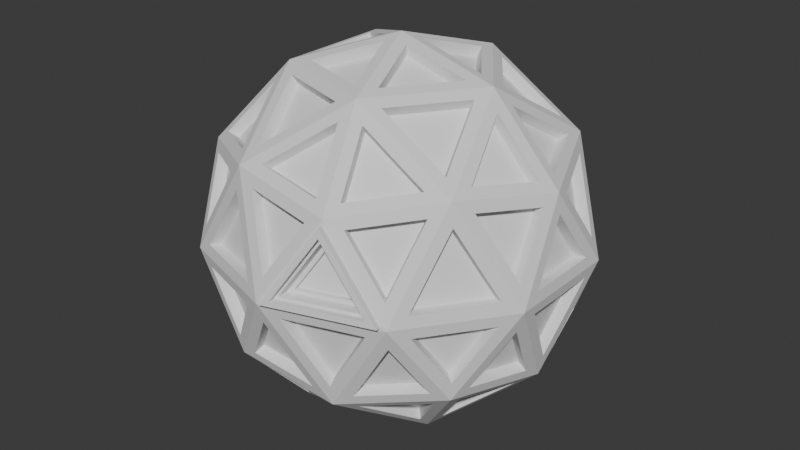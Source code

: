 # Source: elysiumfragment.blend  (saved by Blender 4.5.90; exported with 4.5.12 LTS)
import bpy
from mathutils import Matrix  # noqa: F401  (used for matrix-valued properties, if any)

bpy.ops.wm.read_factory_settings(use_empty=True)
scene = bpy.context.scene
scene.name = 'Scene'

# ---- world
world_world = bpy.data.worlds.new('World'); scene.world = world_world
world_world.use_nodes = True; world_world.node_tree.nodes.clear()
_N = world_world.node_tree.nodes; _L = world_world.node_tree.links
n0 = _N.new('ShaderNodeOutputWorld'); n0.name = 'World Output'; n0.location = (200, 100)
n1 = _N.new('ShaderNodeBackground'); n1.name = 'Background'; n1.location = (-200, 100)
n1.inputs[0].default_value = (0.05088, 0.05088, 0.05088, 1.0)
_L.new(n1.outputs[0], n0.inputs[0])
n0.is_active_output = True
world_world.color = (0.05088, 0.05088, 0.05088)
world_world.sun_shadow_jitter_overblur = 0.0

# ---- meshes
me_icosphere = bpy.data.meshes.new('Icosphere')
me_icosphere.from_pydata([(0.0, 0.0, -1.0), (0.7236, -0.5257, -0.4472), (-0.2764, -0.8506, -0.4472), (-0.8944, 0.0, -0.4472), (-0.2764, 0.8506, -0.4472), (0.7236, 0.5257, -0.4472), (0.2774, -0.8538, 0.421), (-0.7236, -0.5257, 0.4472), (-0.7236, 0.5257, 0.4472), (0.2764, 0.8506, 0.4472), (0.8944, 0.0, 0.4472), (0.0, 0.0, 1.0), (-0.1625, -0.5, -0.8507), (0.4253, -0.309, -0.8507), (0.2629, -0.809, -0.5257), (0.8506, 0.0, -0.5257), (0.4253, 0.309, -0.8507), (-0.5257, 0.0, -0.8507), (-0.6882, -0.5, -0.5257), (-0.1625, 0.5, -0.8507), (-0.6882, 0.5, -0.5257), (0.2629, 0.809, -0.5257), (0.9511, -0.309, 0.0), (0.9511, 0.309, 0.0), (0.02643, -0.9894, 0.01484), (0.5602, -0.816, 0.01484), (-0.9511, -0.309, 0.0), (-0.5878, -0.809, 0.0), (-0.5878, 0.809, 0.0), (-0.9511, 0.309, 0.0), (0.5878, 0.809, 0.0), (0.0, 1.0, 0.0), (0.6882, -0.5, 0.5257), (-0.2629, -0.809, 0.5257), (-0.8506, 0.0, 0.5257), (-0.2629, 0.809, 0.5257), (0.6882, 0.5, 0.5257), (0.1625, -0.5, 0.8507), (0.5257, 0.0, 0.8507), (-0.4253, -0.309, 0.8507), (-0.4253, 0.309, 0.8507), (0.1625, 0.5, 0.8507), (0.0299, -0.09203, -0.966), (0.3037, -0.291, -0.8699), (-0.07469, -0.4139, -0.8699), (0.7041, -0.4413, -0.502), (0.5121, -0.3017, -0.7618), (0.7859, -0.1028, -0.5526), (-0.07829, -0.05688, -0.966), (-0.1829, -0.3788, -0.8699), (-0.4168, -0.05688, -0.8699), (-0.07829, 0.05688, -0.966), (-0.4168, 0.05688, -0.8699), (-0.1829, 0.3788, -0.8699), (0.0299, 0.09203, -0.966), (-0.07469, 0.4139, -0.8699), (0.3037, 0.291, -0.8699), (0.7639, -0.4413, -0.4053), (0.8457, -0.1028, -0.4558), (0.9104, -0.3017, -0.1173), (-0.1836, -0.8629, -0.4053), (0.1636, -0.8361, -0.4558), (-0.005652, -0.9591, -0.1173), (-0.8774, -0.09203, -0.4053), (-0.7446, -0.4139, -0.4558), (-0.9139, -0.291, -0.1173), (-0.3587, 0.806, -0.4053), (-0.6238, 0.5803, -0.4558), (-0.5591, 0.7792, -0.1173), (0.6557, 0.5902, -0.4053), (0.3591, 0.7726, -0.4558), (0.5683, 0.7726, -0.1173), (0.734, -0.5333, -0.3455), (0.8805, -0.3938, -0.05753), (0.6466, -0.7157, -0.05753), (-0.2804, -0.8629, -0.3455), (-0.1024, -0.9591, -0.05753), (-0.4809, -0.8361, -0.05753), (-0.9073, 0.0, -0.3455), (-0.9438, -0.199, -0.05753), (-0.9438, 0.199, -0.05753), (-0.2804, 0.8629, -0.3455), (-0.4809, 0.8361, -0.05753), (-0.1024, 0.9591, -0.05753), (0.734, 0.5333, -0.3455), (0.6466, 0.7157, -0.05753), (0.8805, 0.3938, -0.05753), (0.3103, -0.7709, 0.502), (0.5754, -0.5451, 0.5526), (0.2369, -0.5451, 0.7618), (-0.6373, -0.5333, 0.502), (-0.3406, -0.7157, 0.5526), (-0.4452, -0.3938, 0.7618), (-0.7041, 0.4413, 0.502), (-0.7859, 0.1028, 0.5526), (-0.5121, 0.3017, 0.7618), (0.2021, 0.806, 0.502), (-0.1451, 0.7792, 0.5526), (0.1287, 0.5803, 0.7618), (0.829, 0.05688, 0.502), (0.6962, 0.3788, 0.5526), (0.5916, 0.05688, 0.7618), (0.4168, 0.05688, 0.8699), (0.1829, 0.3788, 0.8699), (0.07829, 0.05688, 0.966), (0.504, 0.1083, 0.8154), (0.6136, 0.4458, 0.5961), (0.2588, 0.4458, 0.8155), (0.5754, 0.5451, 0.5526), (0.3103, 0.7709, 0.502), (0.2369, 0.5451, 0.7618), (0.07469, 0.4139, 0.8699), (-0.3037, 0.291, 0.8699), (-0.0299, 0.09203, 0.966), (0.05269, 0.5128, 0.8155), (-0.2344, 0.7214, 0.5961), (-0.344, 0.3839, 0.8155), (-0.3406, 0.7157, 0.5526), (-0.6373, 0.5333, 0.502), (-0.4452, 0.3938, 0.7618), (-0.3706, 0.199, 0.8699), (-0.3706, -0.199, 0.8699), (-0.09677, 0.0, 0.966), (-0.4714, 0.2086, 0.8155), (-0.7585, 0.0, 0.5961), (-0.4714, -0.2086, 0.8155), (-0.7859, -0.1028, 0.5526), (-0.7041, -0.4413, 0.502), (-0.5121, -0.3017, 0.7618), (-0.3037, -0.291, 0.8699), (0.07469, -0.4139, 0.8699), (-0.0299, -0.09203, 0.966), (-0.344, -0.3839, 0.8155), (-0.2344, -0.7214, 0.5961), (0.05269, -0.5128, 0.8155), (-0.1451, -0.7792, 0.5526), (0.2021, -0.806, 0.502), (0.1287, -0.5803, 0.7618), (0.1829, -0.3788, 0.8699), (0.4168, -0.05688, 0.8699), (0.07829, -0.05688, 0.966), (0.2588, -0.4458, 0.8155), (0.6136, -0.4458, 0.5961), (0.504, -0.1083, 0.8154), (0.6962, -0.3788, 0.5526), (0.829, -0.05688, 0.502), (0.5916, -0.05688, 0.7618), (0.9139, 0.291, 0.1173), (0.7446, 0.4139, 0.4558), (0.8774, 0.09203, 0.4053), (0.8832, 0.3839, 0.05696), (0.638, 0.7214, 0.05696), (0.7058, 0.5128, 0.4118), (0.5591, 0.7792, 0.1173), (0.3587, 0.806, 0.4053), (0.6238, 0.5803, 0.4558), (0.005652, 0.9591, 0.1173), (-0.1636, 0.8361, 0.4558), (0.1836, 0.8629, 0.4053), (-0.09217, 0.9586, 0.05696), (-0.4889, 0.8297, 0.05696), (-0.2696, 0.8297, 0.4118), (-0.5683, 0.7726, 0.1173), (-0.6557, 0.5902, 0.4053), (-0.3591, 0.7726, 0.4558), (-0.9104, 0.3017, 0.1173), (-0.8457, 0.1028, 0.4558), (-0.7639, 0.4413, 0.4053), (-0.9402, 0.2086, 0.05696), (-0.9402, -0.2086, 0.05696), (-0.8724, 0.0, 0.4118), (-0.9104, -0.3017, 0.1173), (-0.7639, -0.4413, 0.4053), (-0.8457, -0.1028, 0.4558), (-0.5683, -0.7726, 0.1173), (-0.3591, -0.7726, 0.4558), (-0.6557, -0.5902, 0.4053), (-0.4889, -0.8297, 0.05696), (-0.09217, -0.9586, 0.05696), (-0.2696, -0.8297, 0.4118), (0.005652, -0.9591, 0.1173), (0.1836, -0.8629, 0.4053), (-0.1636, -0.8361, 0.4558), (0.5591, -0.7792, 0.1173), (0.6238, -0.5803, 0.4558), (0.3587, -0.806, 0.4053), (0.638, -0.7214, 0.05696), (0.8832, -0.3839, 0.05696), (0.7058, -0.5128, 0.4118), (0.9139, -0.291, 0.1173), (0.8774, -0.09203, 0.4053), (0.7446, -0.4139, 0.4558), (0.4809, 0.8361, 0.05753), (0.1024, 0.9591, 0.05753), (0.2804, 0.8629, 0.3455), (0.4889, 0.8297, -0.05696), (0.2696, 0.8297, -0.4118), (0.09217, 0.9586, -0.05696), (0.1636, 0.8361, -0.4558), (-0.1836, 0.8629, -0.4053), (-0.005652, 0.9591, -0.1173), (-0.6466, 0.7157, 0.05753), (-0.8805, 0.3938, 0.05753), (-0.734, 0.5333, 0.3455), (-0.638, 0.7214, -0.05696), (-0.7058, 0.5128, -0.4118), (-0.8832, 0.3839, -0.05696), (-0.7446, 0.4139, -0.4558), (-0.8774, 0.09203, -0.4053), (-0.9139, 0.291, -0.1173), (-0.8805, -0.3938, 0.05753), (-0.6466, -0.7157, 0.05753), (-0.734, -0.5333, 0.3455), (-0.8832, -0.3839, -0.05696), (-0.7058, -0.5128, -0.4118), (-0.638, -0.7214, -0.05696), (-0.6238, -0.5803, -0.4558), (-0.3587, -0.806, -0.4053), (-0.5591, -0.7792, -0.1173), (0.076, -0.9696, 0.04269), (0.5084, -0.8291, 0.04269), (0.2793, -0.8597, 0.3717), (0.09217, -0.9586, -0.05696), (0.2696, -0.8297, -0.4118), (0.4889, -0.8297, -0.05696), (0.3591, -0.7726, -0.4558), (0.6557, -0.5902, -0.4053), (0.5683, -0.7726, -0.1173), (0.9438, -0.199, 0.05753), (0.9438, 0.199, 0.05753), (0.9073, 0.0, 0.3455), (0.9402, -0.2086, -0.05696), (0.8724, 0.0, -0.4118), (0.9402, 0.2086, -0.05696), (0.8457, 0.1028, -0.4558), (0.7639, 0.4413, -0.4053), (0.9104, 0.3017, -0.1173), (0.4452, 0.3938, -0.7618), (0.3406, 0.7157, -0.5526), (0.6373, 0.5333, -0.502), (0.344, 0.3839, -0.8155), (-0.05269, 0.5128, -0.8155), (0.2344, 0.7214, -0.5961), (-0.1287, 0.5803, -0.7618), (-0.2021, 0.806, -0.502), (0.1451, 0.7792, -0.5526), (-0.2369, 0.5451, -0.7618), (-0.5754, 0.5451, -0.5526), (-0.3103, 0.7709, -0.502), (-0.2588, 0.4458, -0.8155), (-0.504, 0.1083, -0.8154), (-0.6136, 0.4458, -0.5961), (-0.5916, 0.05688, -0.7618), (-0.829, 0.05688, -0.502), (-0.6962, 0.3788, -0.5526), (-0.5916, -0.05688, -0.7618), (-0.6962, -0.3788, -0.5526), (-0.829, -0.05688, -0.502), (-0.504, -0.1083, -0.8154), (-0.2588, -0.4458, -0.8155), (-0.6136, -0.4458, -0.5961), (-0.2369, -0.5451, -0.7618), (-0.3103, -0.7709, -0.502), (-0.5754, -0.5451, -0.5526), (0.7859, 0.1028, -0.5526), (0.5121, 0.3017, -0.7618), (0.7041, 0.4413, -0.502), (0.7585, 0.0, -0.5961), (0.4714, -0.2086, -0.8155), (0.4714, 0.2086, -0.8155), (0.3706, -0.199, -0.8699), (0.09677, 0.0, -0.966), (0.3706, 0.199, -0.8699), (-0.1287, -0.5803, -0.7618), (0.1451, -0.7792, -0.5526), (-0.2021, -0.806, -0.502), (-0.05269, -0.5128, -0.8155), (0.344, -0.3839, -0.8155), (0.2344, -0.7214, -0.5961), (0.4452, -0.3938, -0.7618), (0.6373, -0.5333, -0.502), (0.3406, -0.7157, -0.5526), (0.02813, -0.08656, -0.9086), (0.2857, -0.2737, -0.8182), (-0.07025, -0.3893, -0.8182), (0.6623, -0.415, -0.4722), (0.4816, -0.2838, -0.7165), (0.7392, -0.09667, -0.5197), (-0.07363, -0.0535, -0.9086), (-0.172, -0.3563, -0.8182), (-0.392, -0.0535, -0.8182), (-0.07363, 0.0535, -0.9086), (-0.392, 0.0535, -0.8182), (-0.172, 0.3563, -0.8182), (0.02813, 0.08656, -0.9086), (-0.07025, 0.3893, -0.8182), (0.2857, 0.2737, -0.8182), (0.7185, -0.415, -0.3812), (0.7955, -0.09667, -0.4287), (0.8563, -0.2838, -0.1104), (-0.1727, -0.8116, -0.3812), (0.1539, -0.7864, -0.4287), (-0.005316, -0.902, -0.1104), (-0.8252, -0.08656, -0.3812), (-0.7004, -0.3893, -0.4287), (-0.8595, -0.2737, -0.1104), (-0.3373, 0.7581, -0.3812), (-0.5867, 0.5458, -0.4287), (-0.5259, 0.7329, -0.1104), (0.6168, 0.5551, -0.3812), (0.3378, 0.7266, -0.4287), (0.5345, 0.7266, -0.1104), (0.6904, -0.5016, -0.3249), (0.8281, -0.3704, -0.05411), (0.6081, -0.6731, -0.05411), (-0.2637, -0.8116, -0.3249), (-0.09633, -0.902, -0.05411), (-0.4523, -0.7864, -0.05411), (-0.8534, -2.362e-10, -0.3249), (-0.8877, -0.1871, -0.05411), (-0.8877, 0.1871, -0.05411), (-0.2637, 0.8116, -0.3249), (-0.4523, 0.7864, -0.05411), (-0.09633, 0.902, -0.05411), (0.6904, 0.5016, -0.3249), (0.6081, 0.6731, -0.05411), (0.8281, 0.3704, -0.05411), (0.2918, -0.725, 0.4722), (0.5412, -0.5127, 0.5197), (0.2228, -0.5127, 0.7165), (-0.5994, -0.5016, 0.4722), (-0.3204, -0.6731, 0.5197), (-0.4187, -0.3704, 0.7165), (-0.6623, 0.415, 0.4722), (-0.7392, 0.09667, 0.5197), (-0.4816, 0.2838, 0.7165), (0.1901, 0.7581, 0.4722), (-0.1365, 0.7329, 0.5197), (0.1211, 0.5458, 0.7165), (0.7797, 0.0535, 0.4722), (0.6548, 0.3563, 0.5197), (0.5565, 0.0535, 0.7165), (0.392, 0.0535, 0.8182), (0.172, 0.3563, 0.8182), (0.07363, 0.0535, 0.9086), (0.474, 0.1019, 0.767), (0.5771, 0.4193, 0.5607), (0.2434, 0.4193, 0.767), (0.5412, 0.5127, 0.5197), (0.2918, 0.725, 0.4722), (0.2228, 0.5127, 0.7165), (0.07025, 0.3893, 0.8182), (-0.2857, 0.2737, 0.8182), (-0.02813, 0.08656, 0.9086), (0.04956, 0.4823, 0.767), (-0.2205, 0.6785, 0.5607), (-0.3236, 0.3611, 0.767), (-0.3204, 0.6731, 0.5197), (-0.5994, 0.5016, 0.4722), (-0.4187, 0.3704, 0.7165), (-0.3486, 0.1871, 0.8182), (-0.3486, -0.1871, 0.8182), (-0.09102, -2.362e-10, 0.9086), (-0.4434, 0.1962, 0.767), (-0.7134, -2.362e-10, 0.5607), (-0.4434, -0.1962, 0.767), (-0.7392, -0.09667, 0.5197), (-0.6623, -0.415, 0.4722), (-0.4816, -0.2838, 0.7165), (-0.2857, -0.2737, 0.8182), (0.07025, -0.3893, 0.8182), (-0.02813, -0.08656, 0.9086), (-0.3236, -0.3611, 0.767), (-0.2205, -0.6785, 0.5607), (0.04956, -0.4823, 0.767), (-0.1365, -0.7329, 0.5197), (0.1901, -0.7581, 0.4722), (0.1211, -0.5458, 0.7165), (0.172, -0.3563, 0.8182), (0.392, -0.0535, 0.8182), (0.07363, -0.0535, 0.9086), (0.2434, -0.4193, 0.767), (0.5771, -0.4193, 0.5607), (0.474, -0.1019, 0.767), (0.6548, -0.3563, 0.5197), (0.7797, -0.0535, 0.4722), (0.5565, -0.0535, 0.7165), (0.8595, 0.2737, 0.1104), (0.7004, 0.3893, 0.4287), (0.8252, 0.08656, 0.3812), (0.8307, 0.3611, 0.05357), (0.6001, 0.6785, 0.05357), (0.6638, 0.4823, 0.3873), (0.5259, 0.7329, 0.1104), (0.3373, 0.7581, 0.3812), (0.5867, 0.5458, 0.4287), (0.005316, 0.902, 0.1104), (-0.1539, 0.7864, 0.4287), (0.1727, 0.8116, 0.3812), (-0.08669, 0.9016, 0.05357), (-0.4598, 0.7804, 0.05357), (-0.2536, 0.7804, 0.3873), (-0.5345, 0.7266, 0.1104), (-0.6168, 0.5551, 0.3812), (-0.3378, 0.7266, 0.4287), (-0.8563, 0.2838, 0.1104), (-0.7955, 0.09667, 0.4287), (-0.7185, 0.415, 0.3812), (-0.8843, 0.1962, 0.05357), (-0.8843, -0.1962, 0.05357), (-0.8205, -2.362e-10, 0.3873), (-0.8563, -0.2838, 0.1104), (-0.7185, -0.415, 0.3812), (-0.7955, -0.09667, 0.4287), (-0.5345, -0.7266, 0.1104), (-0.3378, -0.7266, 0.4287), (-0.6168, -0.5551, 0.3812), (-0.4598, -0.7804, 0.05357), (-0.08669, -0.9016, 0.05357), (-0.2536, -0.7804, 0.3873), (0.005316, -0.902, 0.1104), (0.1727, -0.8116, 0.3812), (-0.1539, -0.7864, 0.4287), (0.5259, -0.7329, 0.1104), (0.5867, -0.5458, 0.4287), (0.3373, -0.7581, 0.3812), (0.6001, -0.6785, 0.05357), (0.8307, -0.3611, 0.05357), (0.6638, -0.4823, 0.3873), (0.8595, -0.2737, 0.1104), (0.8252, -0.08656, 0.3812), (0.7004, -0.3893, 0.4287), (0.4523, 0.7864, 0.05411), (0.09633, 0.902, 0.05411), (0.2637, 0.8116, 0.3249), (0.4598, 0.7804, -0.05357), (0.2536, 0.7804, -0.3873), (0.08669, 0.9016, -0.05357), (0.1539, 0.7864, -0.4287), (-0.1727, 0.8116, -0.3812), (-0.005316, 0.902, -0.1104), (-0.6081, 0.6731, 0.05411), (-0.8281, 0.3704, 0.05411), (-0.6904, 0.5016, 0.3249), (-0.6001, 0.6785, -0.05358), (-0.6638, 0.4823, -0.3873), (-0.8307, 0.3611, -0.05357), (-0.7004, 0.3893, -0.4287), (-0.8252, 0.08656, -0.3812), (-0.8595, 0.2737, -0.1104), (-0.8281, -0.3704, 0.05411), (-0.6081, -0.6731, 0.05411), (-0.6904, -0.5016, 0.3249), (-0.8307, -0.3611, -0.05358), (-0.6638, -0.4823, -0.3873), (-0.6001, -0.6785, -0.05357), (-0.5867, -0.5458, -0.4287), (-0.3373, -0.7581, -0.3812), (-0.5259, -0.7329, -0.1104), (0.1323, -0.8877, 0.07434), (0.4147, -0.7959, 0.07434), (0.2651, -0.8159, 0.2892), (0.08669, -0.9016, -0.05357), (0.2536, -0.7804, -0.3873), (0.4598, -0.7804, -0.05357), (0.3378, -0.7266, -0.4287), (0.6168, -0.5551, -0.3812), (0.5345, -0.7266, -0.1104), (0.8877, -0.1871, 0.05411), (0.8877, 0.1871, 0.05411), (0.8534, -2.362e-10, 0.3249), (0.8843, -0.1962, -0.05357), (0.8205, -2.362e-10, -0.3873), (0.8843, 0.1962, -0.05357), (0.7955, 0.09667, -0.4287), (0.7185, 0.415, -0.3812), (0.8563, 0.2838, -0.1104), (0.4187, 0.3704, -0.7165), (0.3204, 0.6731, -0.5197), (0.5994, 0.5016, -0.4722), (0.3236, 0.3611, -0.767), (-0.04956, 0.4823, -0.767), (0.2205, 0.6785, -0.5607), (-0.1211, 0.5458, -0.7165), (-0.1901, 0.7581, -0.4722), (0.1365, 0.7329, -0.5197), (-0.2228, 0.5127, -0.7165), (-0.5412, 0.5127, -0.5197), (-0.2918, 0.725, -0.4722), (-0.2434, 0.4193, -0.767), (-0.474, 0.1019, -0.767), (-0.5771, 0.4193, -0.5607), (-0.5565, 0.0535, -0.7165), (-0.7797, 0.0535, -0.4722), (-0.6548, 0.3563, -0.5197), (-0.5565, -0.0535, -0.7165), (-0.6548, -0.3563, -0.5197), (-0.7797, -0.0535, -0.4722), (-0.474, -0.1019, -0.767), (-0.2434, -0.4193, -0.767), (-0.5771, -0.4193, -0.5607), (-0.2228, -0.5127, -0.7165), (-0.2918, -0.725, -0.4722), (-0.5412, -0.5127, -0.5197), (0.7392, 0.09667, -0.5197), (0.4816, 0.2838, -0.7165), (0.6623, 0.415, -0.4722), (0.7134, -2.362e-10, -0.5607), (0.4434, -0.1962, -0.767), (0.4434, 0.1962, -0.767), (0.3486, -0.1871, -0.8182), (0.09102, -2.362e-10, -0.9086), (0.3486, 0.1871, -0.8182), (-0.1211, -0.5458, -0.7165), (0.1365, -0.7329, -0.5197), (-0.1901, -0.7581, -0.4722), (-0.04956, -0.4823, -0.767), (0.3236, -0.3611, -0.767), (0.2205, -0.6785, -0.5607), (0.4187, -0.3704, -0.7165), (0.5994, -0.5016, -0.4722), (0.3204, -0.6731, -0.5197), (0.5878, -0.809, 0.0), (0.2764, -0.8506, 0.4472), (0.0, -1.0, 0.0), (0.1024, -0.9591, 0.05753), (0.4809, -0.8361, 0.05753), (0.2804, -0.8629, 0.3455), (0.08705, -1.004, 0.04722), (0.03748, -1.023, 0.01937), (0.5712, -0.85, 0.01937), (0.5195, -0.8631, 0.04722), (0.2885, -0.8878, 0.4255), (0.2904, -0.8938, 0.3763), (0.09633, -0.902, 0.05411), (0.4523, -0.7864, 0.05411), (0.2637, -0.8116, 0.3249), (0.1242, -0.8627, 0.07101), (0.4066, -0.771, 0.07101), (0.257, -0.791, 0.2858)], [], [(48, 49, 289, 288), (100, 101, 341, 340), (204, 205, 445, 444), (256, 257, 497, 496), (101, 99, 339, 341), (257, 255, 495, 497), (99, 100, 340, 339), (151, 152, 392, 391), (255, 256, 496, 495), (152, 150, 390, 392), (46, 47, 287, 286), (150, 151, 391, 390), (202, 203, 443, 442), (47, 45, 285, 287), (203, 201, 441, 443), (45, 46, 286, 285), (97, 98, 338, 337), (201, 202, 442, 441), (253, 254, 494, 493), (98, 96, 336, 338), (254, 252, 492, 494), (96, 97, 337, 336), (148, 149, 389, 388), (252, 253, 493, 492), (149, 147, 387, 389), (43, 44, 284, 283), (147, 148, 388, 387), (199, 200, 440, 439), (44, 42, 282, 284), (200, 198, 438, 440), (42, 43, 283, 282), (94, 95, 335, 334), (198, 199, 439, 438), (250, 251, 491, 490), (95, 93, 333, 335), (251, 249, 489, 491), (93, 94, 334, 333), (145, 146, 386, 385), (249, 250, 490, 489), (146, 144, 384, 386), (144, 145, 385, 384), (196, 197, 437, 436), (197, 195, 435, 437), (91, 92, 332, 331), (195, 196, 436, 435), (247, 248, 488, 487), (92, 90, 330, 332), (248, 246, 486, 488), (90, 91, 331, 330), (142, 143, 383, 382), (246, 247, 487, 486), (143, 141, 381, 383), (141, 142, 382, 381), (193, 194, 434, 433), (194, 192, 432, 434), (88, 89, 329, 328), (192, 193, 433, 432), (244, 245, 485, 484), (89, 87, 327, 329), (245, 243, 483, 485), (87, 88, 328, 327), (139, 140, 380, 379), (243, 244, 484, 483), (140, 138, 378, 380), (138, 139, 379, 378), (190, 191, 431, 430), (191, 189, 429, 431), (85, 86, 326, 325), (189, 190, 430, 429), (241, 242, 482, 481), (86, 84, 324, 326), (242, 240, 480, 482), (84, 85, 325, 324), (136, 137, 377, 376), (240, 241, 481, 480), (137, 135, 375, 377), (135, 136, 376, 375), (187, 188, 428, 427), (188, 186, 426, 428), (82, 83, 323, 322), (0, 13, 43, 42), (13, 12, 44, 43), (12, 0, 42, 44), (1, 13, 46, 45), (13, 15, 47, 46), (15, 1, 45, 47), (0, 12, 49, 48), (12, 17, 50, 49), (17, 0, 48, 50), (0, 17, 52, 51), (17, 19, 53, 52), (19, 0, 51, 53), (0, 19, 55, 54), (19, 16, 56, 55), (16, 0, 54, 56), (1, 15, 58, 57), (15, 22, 59, 58), (22, 1, 57, 59), (2, 14, 61, 60), (14, 524, 62, 61), (524, 2, 60, 62), (3, 18, 64, 63), (18, 26, 65, 64), (26, 3, 63, 65), (4, 20, 67, 66), (20, 28, 68, 67), (28, 4, 66, 68), (5, 21, 70, 69), (21, 30, 71, 70), (30, 5, 69, 71), (1, 22, 73, 72), (22, 522, 74, 73), (522, 1, 72, 74), (2, 524, 76, 75), (524, 27, 77, 76), (27, 2, 75, 77), (3, 26, 79, 78), (26, 29, 80, 79), (29, 3, 78, 80), (4, 28, 82, 81), (28, 31, 83, 82), (31, 4, 81, 83), (5, 30, 85, 84), (30, 23, 86, 85), (23, 5, 84, 86), (523, 32, 88, 87), (32, 37, 89, 88), (37, 523, 87, 89), (7, 33, 91, 90), (33, 39, 92, 91), (39, 7, 90, 92), (8, 34, 94, 93), (34, 40, 95, 94), (40, 8, 93, 95), (9, 35, 97, 96), (35, 41, 98, 97), (41, 9, 96, 98), (10, 36, 100, 99), (36, 38, 101, 100), (38, 10, 99, 101), (38, 41, 103, 102), (41, 11, 104, 103), (11, 38, 102, 104), (38, 36, 106, 105), (36, 41, 107, 106), (41, 38, 105, 107), (36, 9, 109, 108), (9, 41, 110, 109), (41, 36, 108, 110), (41, 40, 112, 111), (40, 11, 113, 112), (11, 41, 111, 113), (41, 35, 115, 114), (35, 40, 116, 115), (40, 41, 114, 116), (35, 8, 118, 117), (8, 40, 119, 118), (40, 35, 117, 119), (40, 39, 121, 120), (39, 11, 122, 121), (11, 40, 120, 122), (40, 34, 124, 123), (34, 39, 125, 124), (39, 40, 123, 125), (34, 7, 127, 126), (7, 39, 128, 127), (39, 34, 126, 128), (39, 37, 130, 129), (37, 11, 131, 130), (11, 39, 129, 131), (39, 33, 133, 132), (33, 37, 134, 133), (37, 39, 132, 134), (33, 523, 136, 135), (523, 37, 137, 136), (37, 33, 135, 137), (37, 38, 139, 138), (38, 11, 140, 139), (11, 37, 138, 140), (37, 32, 142, 141), (32, 38, 143, 142), (38, 37, 141, 143), (32, 10, 145, 144), (10, 38, 146, 145), (38, 32, 144, 146), (23, 36, 148, 147), (36, 10, 149, 148), (10, 23, 147, 149), (23, 30, 151, 150), (30, 36, 152, 151), (36, 23, 150, 152), (30, 9, 154, 153), (9, 36, 155, 154), (36, 30, 153, 155), (31, 35, 157, 156), (35, 9, 158, 157), (9, 31, 156, 158), (31, 28, 160, 159), (28, 35, 161, 160), (35, 31, 159, 161), (28, 8, 163, 162), (8, 35, 164, 163), (35, 28, 162, 164), (29, 34, 166, 165), (34, 8, 167, 166), (8, 29, 165, 167), (29, 26, 169, 168), (26, 34, 170, 169), (34, 29, 168, 170), (26, 7, 172, 171), (7, 34, 173, 172), (34, 26, 171, 173), (27, 33, 175, 174), (33, 7, 176, 175), (7, 27, 174, 176), (27, 524, 178, 177), (524, 33, 179, 178), (33, 27, 177, 179), (524, 523, 181, 180), (523, 33, 182, 181), (33, 524, 180, 182), (522, 32, 184, 183), (32, 523, 185, 184), (523, 522, 183, 185), (522, 22, 187, 186), (22, 32, 188, 187), (32, 522, 186, 188), (22, 10, 190, 189), (10, 32, 191, 190), (32, 22, 189, 191), (30, 31, 193, 192), (31, 9, 194, 193), (9, 30, 192, 194), (30, 21, 196, 195), (21, 31, 197, 196), (31, 30, 195, 197), (21, 4, 199, 198), (4, 31, 200, 199), (31, 21, 198, 200), (28, 29, 202, 201), (29, 8, 203, 202), (8, 28, 201, 203), (28, 20, 205, 204), (20, 29, 206, 205), (29, 28, 204, 206), (20, 3, 208, 207), (3, 29, 209, 208), (29, 20, 207, 209), (26, 27, 211, 210), (27, 7, 212, 211), (7, 26, 210, 212), (26, 18, 214, 213), (18, 27, 215, 214), (27, 26, 213, 215), (18, 2, 217, 216), (2, 27, 218, 217), (27, 18, 216, 218), (6, 24, 529, 532), (220, 219, 528, 531), (221, 220, 531, 533), (524, 14, 223, 222), (14, 522, 224, 223), (522, 524, 222, 224), (14, 1, 226, 225), (1, 522, 227, 226), (522, 14, 225, 227), (22, 23, 229, 228), (23, 10, 230, 229), (10, 22, 228, 230), (22, 15, 232, 231), (15, 23, 233, 232), (23, 22, 231, 233), (15, 5, 235, 234), (5, 23, 236, 235), (23, 15, 234, 236), (16, 21, 238, 237), (21, 5, 239, 238), (5, 16, 237, 239), (16, 19, 241, 240), (19, 21, 242, 241), (21, 16, 240, 242), (19, 4, 244, 243), (4, 21, 245, 244), (21, 19, 243, 245), (19, 20, 247, 246), (20, 4, 248, 247), (4, 19, 246, 248), (19, 17, 250, 249), (17, 20, 251, 250), (20, 19, 249, 251), (17, 3, 253, 252), (3, 20, 254, 253), (20, 17, 252, 254), (17, 18, 256, 255), (18, 3, 257, 256), (3, 17, 255, 257), (17, 12, 259, 258), (12, 18, 260, 259), (18, 17, 258, 260), (12, 2, 262, 261), (2, 18, 263, 262), (18, 12, 261, 263), (15, 16, 265, 264), (16, 5, 266, 265), (5, 15, 264, 266), (15, 13, 268, 267), (13, 16, 269, 268), (16, 15, 267, 269), (13, 0, 271, 270), (0, 16, 272, 271), (16, 13, 270, 272), (12, 14, 274, 273), (14, 2, 275, 274), (2, 12, 273, 275), (12, 13, 277, 276), (13, 14, 278, 277), (14, 12, 276, 278), (13, 1, 280, 279), (1, 14, 281, 280), (14, 13, 279, 281), (282, 283, 284), (285, 286, 287), (288, 289, 290), (291, 292, 293), (294, 295, 296), (297, 298, 299), (300, 301, 302), (303, 304, 305), (306, 307, 308), (309, 310, 311), (312, 313, 314), (315, 316, 317), (318, 319, 320), (321, 322, 323), (324, 325, 326), (327, 328, 329), (330, 331, 332), (333, 334, 335), (336, 337, 338), (339, 340, 341), (342, 343, 344), (345, 346, 347), (348, 349, 350), (351, 352, 353), (354, 355, 356), (357, 358, 359), (360, 361, 362), (363, 364, 365), (366, 367, 368), (369, 370, 371), (372, 373, 374), (375, 376, 377), (378, 379, 380), (381, 382, 383), (384, 385, 386), (387, 388, 389), (390, 391, 392), (393, 394, 395), (396, 397, 398), (399, 400, 401), (402, 403, 404), (405, 406, 407), (408, 409, 410), (411, 412, 413), (414, 415, 416), (417, 418, 419), (420, 421, 422), (423, 424, 425), (426, 427, 428), (429, 430, 431), (432, 433, 434), (435, 436, 437), (438, 439, 440), (441, 442, 443), (444, 445, 446), (447, 448, 449), (450, 451, 452), (453, 454, 455), (456, 457, 458), (460, 461, 539, 538), (462, 463, 464), (465, 466, 467), (468, 469, 470), (471, 472, 473), (474, 475, 476), (477, 478, 479), (480, 481, 482), (483, 484, 485), (486, 487, 488), (489, 490, 491), (492, 493, 494), (495, 496, 497), (498, 499, 500), (501, 502, 503), (504, 505, 506), (507, 508, 509), (510, 511, 512), (513, 514, 515), (516, 517, 518), (519, 520, 521), (206, 204, 444, 446), (50, 48, 288, 290), (205, 206, 446, 445), (153, 154, 394, 393), (49, 50, 290, 289), (155, 153, 393, 395), (258, 259, 499, 498), (154, 155, 395, 394), (102, 103, 343, 342), (260, 258, 498, 500), (104, 102, 342, 344), (259, 260, 500, 499), (207, 208, 448, 447), (103, 104, 344, 343), (51, 52, 292, 291), (209, 207, 447, 449), (53, 51, 291, 293), (208, 209, 449, 448), (156, 157, 397, 396), (52, 53, 293, 292), (158, 156, 396, 398), (261, 262, 502, 501), (157, 158, 398, 397), (105, 106, 346, 345), (263, 261, 501, 503), (107, 105, 345, 347), (262, 263, 503, 502), (210, 211, 451, 450), (106, 107, 347, 346), (54, 55, 295, 294), (212, 210, 450, 452), (56, 54, 294, 296), (211, 212, 452, 451), (159, 160, 400, 399), (55, 56, 296, 295), (161, 159, 399, 401), (264, 265, 505, 504), (160, 161, 401, 400), (108, 109, 349, 348), (266, 264, 504, 506), (110, 108, 348, 350), (265, 266, 506, 505), (213, 214, 454, 453), (109, 110, 350, 349), (57, 58, 298, 297), (215, 213, 453, 455), (59, 57, 297, 299), (214, 215, 455, 454), (162, 163, 403, 402), (58, 59, 299, 298), (164, 162, 402, 404), (267, 268, 508, 507), (163, 164, 404, 403), (111, 112, 352, 351), (269, 267, 507, 509), (113, 111, 351, 353), (268, 269, 509, 508), (216, 217, 457, 456), (112, 113, 353, 352), (60, 61, 301, 300), (218, 216, 456, 458), (62, 60, 300, 302), (217, 218, 458, 457), (165, 166, 406, 405), (61, 62, 302, 301), (167, 165, 405, 407), (270, 271, 511, 510), (166, 167, 407, 406), (114, 115, 355, 354), (272, 270, 510, 512), (116, 114, 354, 356), (271, 272, 512, 511), (525, 526, 535, 534), (115, 116, 356, 355), (63, 64, 304, 303), (527, 525, 534, 536), (65, 63, 303, 305), (526, 527, 536, 535), (168, 169, 409, 408), (64, 65, 305, 304), (170, 168, 408, 410), (273, 274, 514, 513), (169, 170, 410, 409), (117, 118, 358, 357), (275, 273, 513, 515), (119, 117, 357, 359), (274, 275, 515, 514), (222, 223, 463, 462), (118, 119, 359, 358), (66, 67, 307, 306), (224, 222, 462, 464), (68, 66, 306, 308), (223, 224, 464, 463), (171, 172, 412, 411), (67, 68, 308, 307), (173, 171, 411, 413), (276, 277, 517, 516), (172, 173, 413, 412), (120, 121, 361, 360), (278, 276, 516, 518), (122, 120, 360, 362), (277, 278, 518, 517), (225, 226, 466, 465), (121, 122, 362, 361), (69, 70, 310, 309), (227, 225, 465, 467), (71, 69, 309, 311), (226, 227, 467, 466), (174, 175, 415, 414), (70, 71, 311, 310), (176, 174, 414, 416), (279, 280, 520, 519), (175, 176, 416, 415), (123, 124, 364, 363), (281, 279, 519, 521), (125, 123, 363, 365), (280, 281, 521, 520), (228, 229, 469, 468), (124, 125, 365, 364), (72, 73, 313, 312), (230, 228, 468, 470), (74, 72, 312, 314), (229, 230, 470, 469), (177, 178, 418, 417), (73, 74, 314, 313), (179, 177, 417, 419), (178, 179, 419, 418), (126, 127, 367, 366), (128, 126, 366, 368), (231, 232, 472, 471), (127, 128, 368, 367), (75, 76, 316, 315), (233, 231, 471, 473), (77, 75, 315, 317), (232, 233, 473, 472), (180, 181, 421, 420), (76, 77, 317, 316), (182, 180, 420, 422), (181, 182, 422, 421), (129, 130, 370, 369), (131, 129, 369, 371), (234, 235, 475, 474), (130, 131, 371, 370), (78, 79, 319, 318), (236, 234, 474, 476), (80, 78, 318, 320), (235, 236, 476, 475), (183, 184, 424, 423), (79, 80, 320, 319), (185, 183, 423, 425), (184, 185, 425, 424), (132, 133, 373, 372), (134, 132, 372, 374), (237, 238, 478, 477), (133, 134, 374, 373), (81, 82, 322, 321), (239, 237, 477, 479), (83, 81, 321, 323), (238, 239, 479, 478), (186, 187, 427, 426), (6, 25, 522, 523), (24, 6, 523, 524), (25, 24, 524, 522), (219, 220, 526, 525), (221, 219, 525, 527), (220, 221, 527, 526), (529, 530, 531, 528), (530, 532, 533, 531), (532, 529, 528, 533), (219, 221, 533, 528), (24, 25, 530, 529), (25, 6, 532, 530), (460, 459, 534, 535), (459, 461, 536, 534), (461, 460, 535, 536), (537, 538, 539), (461, 459, 537, 539), (459, 460, 538, 537)])
_uv = me_icosphere.uv_layers.new(name='UVMap')
_uv.uv.foreach_set('vector', [0.9091, 0.01791, 0.9384, 0.0686, 0.9384, 0.0686, 0.9091, 0.01791, 0.4377, 0.3239, 0.4084, 0.3746, 0.4084, 0.3746, 0.4377, 0.3239, 0.6966, 0.2277, 0.7273, 0.1745, 0.7273, 0.1745, 0.6966, 0.2277, 0.8922, 0.1485, 0.8337, 0.1485, 0.8337, 0.1485, 0.8922, 0.1485, 0.4084, 0.3746, 0.3791, 0.3239, 0.3791, 0.3239, 0.4084, 0.3746, 0.8337, 0.1485, 0.863, 0.09782, 0.863, 0.09782, 0.8337, 0.1485, 0.3791, 0.3239, 0.4377, 0.3239, 0.4377, 0.3239, 0.3791, 0.3239, 0.4852, 0.2447, 0.4545, 0.2979, 0.4545, 0.2979, 0.4852, 0.2447, 0.863, 0.09782, 0.8922, 0.1485, 0.8922, 0.1485, 0.863, 0.09782, 0.4545, 0.2979, 0.4239, 0.2447, 0.4239, 0.2447, 0.4545, 0.2979, 0.3175, 0.09782, 0.3468, 0.1485, 0.3468, 0.1485, 0.3175, 0.09782, 0.4239, 0.2447, 0.4852, 0.2447, 0.4852, 0.2447, 0.4239, 0.2447, 0.7565, 0.2463, 0.7273, 0.297, 0.7273, 0.297, 0.7565, 0.2463, 0.3468, 0.1485, 0.2882, 0.1485, 0.2882, 0.1485, 0.3468, 0.1485, 0.7273, 0.297, 0.698, 0.2463, 0.698, 0.2463, 0.7273, 0.297, 0.2882, 0.1485, 0.3175, 0.09782, 0.3175, 0.09782, 0.2882, 0.1485, 0.6195, 0.3239, 0.5902, 0.3746, 0.5902, 0.3746, 0.6195, 0.3239, 0.698, 0.2463, 0.7565, 0.2463, 0.7565, 0.2463, 0.698, 0.2463, 0.8027, 0.1485, 0.7441, 0.1485, 0.7441, 0.1485, 0.8027, 0.1485, 0.5902, 0.3746, 0.561, 0.3239, 0.561, 0.3239, 0.5902, 0.3746, 0.7441, 0.1485, 0.7734, 0.09782, 0.7734, 0.09782, 0.7441, 0.1485, 0.561, 0.3239, 0.6195, 0.3239, 0.6195, 0.3239, 0.561, 0.3239, 0.4377, 0.306, 0.3791, 0.306, 0.3791, 0.306, 0.4377, 0.306, 0.7734, 0.09782, 0.8027, 0.1485, 0.8027, 0.1485, 0.7734, 0.09782, 0.3791, 0.306, 0.4084, 0.2553, 0.4084, 0.2553, 0.3791, 0.306, 0.2111, 0.0686, 0.1526, 0.0686, 0.1526, 0.0686, 0.2111, 0.0686, 0.4084, 0.2553, 0.4377, 0.306, 0.4377, 0.306, 0.4084, 0.2553, 0.6209, 0.1664, 0.5916, 0.2171, 0.5916, 0.2171, 0.6209, 0.1664, 0.1526, 0.0686, 0.1818, 0.01791, 0.1818, 0.01791, 0.1526, 0.0686, 0.5916, 0.2171, 0.5623, 0.1664, 0.5623, 0.1664, 0.5916, 0.2171, 0.1818, 0.01791, 0.2111, 0.0686, 0.2111, 0.0686, 0.1818, 0.01791, 0.8013, 0.3239, 0.7721, 0.3746, 0.7721, 0.3746, 0.8013, 0.3239, 0.5623, 0.1664, 0.6209, 0.1664, 0.6209, 0.1664, 0.5623, 0.1664, 0.758, 0.08726, 0.7273, 0.1404, 0.7273, 0.1404, 0.758, 0.08726, 0.7721, 0.3746, 0.7428, 0.3239, 0.7428, 0.3239, 0.7721, 0.3746, 0.7273, 0.1404, 0.6966, 0.08726, 0.6966, 0.08726, 0.7273, 0.1404, 0.7428, 0.3239, 0.8013, 0.3239, 0.8013, 0.3239, 0.7428, 0.3239, 0.3481, 0.3239, 0.3189, 0.3746, 0.3189, 0.3746, 0.3481, 0.3239, 0.6966, 0.08726, 0.758, 0.08726, 0.758, 0.08726, 0.6966, 0.08726, 0.3189, 0.3746, 0.2896, 0.3239, 0.2896, 0.3239, 0.3189, 0.3746, 0.2896, 0.3239, 0.3481, 0.3239, 0.3481, 0.3239, 0.2896, 0.3239, 0.5455, 0.1745, 0.5761, 0.2277, 0.5761, 0.2277, 0.5455, 0.1745, 0.5761, 0.2277, 0.5148, 0.2277, 0.5148, 0.2277, 0.5761, 0.2277, 0.07404, 0.3239, 0.04478, 0.3746, 0.04478, 0.3746, 0.07404, 0.3239, 0.5148, 0.2277, 0.5455, 0.1745, 0.5455, 0.1745, 0.5148, 0.2277, 0.7104, 0.1485, 0.6519, 0.1485, 0.6519, 0.1485, 0.7104, 0.1485, 0.04478, 0.3746, 0.01551, 0.3239, 0.01551, 0.3239, 0.04478, 0.3746, 0.6519, 0.1485, 0.6811, 0.09782, 0.6811, 0.09782, 0.6519, 0.1485, 0.01551, 0.3239, 0.07404, 0.3239, 0.07404, 0.3239, 0.01551, 0.3239, 0.2727, 0.332, 0.3034, 0.3851, 0.3034, 0.3851, 0.2727, 0.332, 0.6811, 0.09782, 0.7104, 0.1485, 0.7104, 0.1485, 0.6811, 0.09782, 0.3034, 0.3851, 0.242, 0.3851, 0.242, 0.3851, 0.3034, 0.3851, 0.242, 0.3851, 0.2727, 0.332, 0.2727, 0.332, 0.242, 0.3851, 0.5747, 0.2463, 0.5455, 0.297, 0.5455, 0.297, 0.5747, 0.2463, 0.5455, 0.297, 0.5162, 0.2463, 0.5162, 0.2463, 0.5455, 0.297, 0.2559, 0.3239, 0.2266, 0.3746, 0.2266, 0.3746, 0.2559, 0.3239, 0.5162, 0.2463, 0.5747, 0.2463, 0.5747, 0.2463, 0.5162, 0.2463, 0.6209, 0.1485, 0.5623, 0.1485, 0.5623, 0.1485, 0.6209, 0.1485, 0.2266, 0.3746, 0.1973, 0.3239, 0.1973, 0.3239, 0.2266, 0.3746, 0.5623, 0.1485, 0.5916, 0.09782, 0.5916, 0.09782, 0.5623, 0.1485, 0.1973, 0.3239, 0.2559, 0.3239, 0.2559, 0.3239, 0.1973, 0.3239, 0.302, 0.4038, 0.2727, 0.4545, 0.2727, 0.4545, 0.302, 0.4038, 0.5916, 0.09782, 0.6209, 0.1485, 0.6209, 0.1485, 0.5916, 0.09782, 0.2727, 0.4545, 0.2435, 0.4038, 0.2435, 0.4038, 0.2727, 0.4545, 0.2435, 0.4038, 0.302, 0.4038, 0.302, 0.4038, 0.2435, 0.4038, 0.3481, 0.306, 0.2896, 0.306, 0.2896, 0.306, 0.3481, 0.306, 0.2896, 0.306, 0.3189, 0.2553, 0.3189, 0.2553, 0.2896, 0.306, 0.4838, 0.2261, 0.4253, 0.2261, 0.4253, 0.2261, 0.4838, 0.2261, 0.3189, 0.2553, 0.3481, 0.306, 0.3481, 0.306, 0.3189, 0.2553, 0.5761, 0.08726, 0.5455, 0.1404, 0.5455, 0.1404, 0.5761, 0.08726, 0.4253, 0.2261, 0.4545, 0.1754, 0.4545, 0.1754, 0.4253, 0.2261, 0.5455, 0.1404, 0.5148, 0.08726, 0.5148, 0.08726, 0.5455, 0.1404, 0.4545, 0.1754, 0.4838, 0.2261, 0.4838, 0.2261, 0.4545, 0.1754, 0.1663, 0.3239, 0.137, 0.3746, 0.137, 0.3746, 0.1663, 0.3239, 0.5148, 0.08726, 0.5761, 0.08726, 0.5761, 0.08726, 0.5148, 0.08726, 0.137, 0.3746, 0.1078, 0.3239, 0.1078, 0.3239, 0.137, 0.3746, 0.1078, 0.3239, 0.1663, 0.3239, 0.1663, 0.3239, 0.1078, 0.3239, 0.3034, 0.2447, 0.2727, 0.2979, 0.2727, 0.2979, 0.3034, 0.2447, 0.2727, 0.2979, 0.242, 0.2447, 0.242, 0.2447, 0.2727, 0.2979, 0.6656, 0.2261, 0.6071, 0.2261, 0.6071, 0.2261, 0.6656, 0.2261, 0.1818, 0.0, 0.2273, 0.07873, 0.2111, 0.0686, 0.1818, 0.01791, 0.2273, 0.07873, 0.1364, 0.07873, 0.1526, 0.0686, 0.2111, 0.0686, 0.1364, 0.07873, 0.1818, 0.0, 0.1818, 0.01791, 0.1526, 0.0686, 0.2727, 0.1575, 0.3182, 0.07873, 0.3175, 0.09782, 0.2882, 0.1485, 0.3182, 0.07873, 0.3636, 0.1575, 0.3468, 0.1485, 0.3175, 0.09782, 0.3636, 0.1575, 0.2727, 0.1575, 0.2882, 0.1485, 0.3468, 0.1485, 0.9091, 0.0, 0.9545, 0.07873, 0.9384, 0.0686, 0.9091, 0.01791, 0.9545, 0.07873, 0.8636, 0.07873, 0.8798, 0.0686, 0.9384, 0.0686, 0.8636, 0.07873, 0.9091, 0.0, 0.9091, 0.01791, 0.8798, 0.0686, 0.7273, 0.0, 0.7727, 0.07873, 0.7565, 0.0686, 0.7273, 0.01791, 0.7727, 0.07873, 0.6818, 0.07873, 0.698, 0.0686, 0.7565, 0.0686, 0.6818, 0.07873, 0.7273, 0.0, 0.7273, 0.01791, 0.698, 0.0686, 0.5455, 0.0, 0.5909, 0.07873, 0.5747, 0.0686, 0.5455, 0.01791, 0.5909, 0.07873, 0.5, 0.07873, 0.5162, 0.0686, 0.5747, 0.0686, 0.5, 0.07873, 0.5455, 0.0, 0.5455, 0.01791, 0.5162, 0.0686, 0.2727, 0.1575, 0.3636, 0.1575, 0.3468, 0.1664, 0.2882, 0.1664, 0.3636, 0.1575, 0.3182, 0.2362, 0.3175, 0.2171, 0.3468, 0.1664, 0.3182, 0.2362, 0.2727, 0.1575, 0.2882, 0.1664, 0.3175, 0.2171, 0.09091, 0.1575, 0.1818, 0.1575, 0.165, 0.1664, 0.1064, 0.1664, 0.1818, 0.1575, 0.1364, 0.2362, 0.1357, 0.2171, 0.165, 0.1664, 0.1364, 0.2362, 0.09091, 0.1575, 0.1064, 0.1664, 0.1357, 0.2171, 0.8182, 0.1575, 0.9091, 0.1575, 0.8922, 0.1664, 0.8337, 0.1664, 0.9091, 0.1575, 0.8636, 0.2362, 0.863, 0.2171, 0.8922, 0.1664, 0.8636, 0.2362, 0.8182, 0.1575, 0.8337, 0.1664, 0.863, 0.2171, 0.6364, 0.1575, 0.7273, 0.1575, 0.7104, 0.1664, 0.6519, 0.1664, 0.7273, 0.1575, 0.6818, 0.2362, 0.6811, 0.2171, 0.7104, 0.1664, 0.6818, 0.2362, 0.6364, 0.1575, 0.6519, 0.1664, 0.6811, 0.2171, 0.4545, 0.1575, 0.5455, 0.1575, 0.5286, 0.1664, 0.4701, 0.1664, 0.5455, 0.1575, 0.5, 0.2362, 0.4993, 0.2171, 0.5286, 0.1664, 0.5, 0.2362, 0.4545, 0.1575, 0.4701, 0.1664, 0.4993, 0.2171, 0.2727, 0.1575, 0.3182, 0.2362, 0.302, 0.2261, 0.2727, 0.1754, 0.3182, 0.2362, 0.2273, 0.2362, 0.2435, 0.2261, 0.302, 0.2261, 0.2273, 0.2362, 0.2727, 0.1575, 0.2727, 0.1754, 0.2435, 0.2261, 0.09091, 0.1575, 0.1364, 0.2362, 0.1202, 0.2261, 0.09091, 0.1754, 0.1364, 0.2362, 0.04546, 0.2362, 0.06164, 0.2261, 0.1202, 0.2261, 0.04546, 0.2362, 0.09091, 0.1575, 0.09091, 0.1754, 0.06164, 0.2261, 0.8182, 0.1575, 0.8636, 0.2362, 0.8474, 0.2261, 0.8182, 0.1754, 0.8636, 0.2362, 0.7727, 0.2362, 0.7889, 0.2261, 0.8474, 0.2261, 0.7727, 0.2362, 0.8182, 0.1575, 0.8182, 0.1754, 0.7889, 0.2261, 0.6364, 0.1575, 0.6818, 0.2362, 0.6656, 0.2261, 0.6364, 0.1754, 0.6818, 0.2362, 0.5909, 0.2362, 0.6071, 0.2261, 0.6656, 0.2261, 0.5909, 0.2362, 0.6364, 0.1575, 0.6364, 0.1754, 0.6071, 0.2261, 0.4545, 0.1575, 0.5, 0.2362, 0.4838, 0.2261, 0.4545, 0.1754, 0.5, 0.2362, 0.4091, 0.2362, 0.4253, 0.2261, 0.4838, 0.2261, 0.4091, 0.2362, 0.4545, 0.1575, 0.4545, 0.1754, 0.4253, 0.2261, 0.1818, 0.3149, 0.2727, 0.3149, 0.2559, 0.3239, 0.1973, 0.3239, 0.2727, 0.3149, 0.2273, 0.3937, 0.2266, 0.3746, 0.2559, 0.3239, 0.2273, 0.3937, 0.1818, 0.3149, 0.1973, 0.3239, 0.2266, 0.3746, 0.0, 0.3149, 0.09091, 0.3149, 0.07404, 0.3239, 0.01551, 0.3239, 0.09091, 0.3149, 0.04546, 0.3937, 0.04478, 0.3746, 0.07404, 0.3239, 0.04546, 0.3937, 0.0, 0.3149, 0.01551, 0.3239, 0.04478, 0.3746, 0.7273, 0.3149, 0.8182, 0.3149, 0.8013, 0.3239, 0.7428, 0.3239, 0.8182, 0.3149, 0.7727, 0.3937, 0.7721, 0.3746, 0.8013, 0.3239, 0.7727, 0.3937, 0.7273, 0.3149, 0.7428, 0.3239, 0.7721, 0.3746, 0.5455, 0.3149, 0.6364, 0.3149, 0.6195, 0.3239, 0.561, 0.3239, 0.6364, 0.3149, 0.5909, 0.3937, 0.5902, 0.3746, 0.6195, 0.3239, 0.5909, 0.3937, 0.5455, 0.3149, 0.561, 0.3239, 0.5902, 0.3746, 0.3636, 0.3149, 0.4545, 0.3149, 0.4377, 0.3239, 0.3791, 0.3239, 0.4545, 0.3149, 0.4091, 0.3937, 0.4084, 0.3746, 0.4377, 0.3239, 0.4091, 0.3937, 0.3636, 0.3149, 0.3791, 0.3239, 0.4084, 0.3746, 0.4091, 0.3937, 0.5, 0.3937, 0.4838, 0.4038, 0.4253, 0.4038, 0.5, 0.3937, 0.4545, 0.4724, 0.4545, 0.4545, 0.4838, 0.4038, 0.4545, 0.4724, 0.4091, 0.3937, 0.4253, 0.4038, 0.4545, 0.4545, 0.4091, 0.3937, 0.4545, 0.3149, 0.4545, 0.332, 0.4239, 0.3851, 0.4545, 0.3149, 0.5, 0.3937, 0.4852, 0.3851, 0.4545, 0.332, 0.5, 0.3937, 0.4091, 0.3937, 0.4239, 0.3851, 0.4852, 0.3851, 0.4545, 0.3149, 0.5455, 0.3149, 0.5299, 0.3239, 0.4714, 0.3239, 0.5455, 0.3149, 0.5, 0.3937, 0.5007, 0.3746, 0.5299, 0.3239, 0.5, 0.3937, 0.4545, 0.3149, 0.4714, 0.3239, 0.5007, 0.3746, 0.5909, 0.3937, 0.6818, 0.3937, 0.6656, 0.4038, 0.6071, 0.4038, 0.6818, 0.3937, 0.6364, 0.4724, 0.6364, 0.4545, 0.6656, 0.4038, 0.6364, 0.4724, 0.5909, 0.3937, 0.6071, 0.4038, 0.6364, 0.4545, 0.5909, 0.3937, 0.6364, 0.3149, 0.6364, 0.332, 0.6057, 0.3851, 0.6364, 0.3149, 0.6818, 0.3937, 0.667, 0.3851, 0.6364, 0.332, 0.6818, 0.3937, 0.5909, 0.3937, 0.6057, 0.3851, 0.667, 0.3851, 0.6364, 0.3149, 0.7273, 0.3149, 0.7118, 0.3239, 0.6532, 0.3239, 0.7273, 0.3149, 0.6818, 0.3937, 0.6825, 0.3746, 0.7118, 0.3239, 0.6818, 0.3937, 0.6364, 0.3149, 0.6532, 0.3239, 0.6825, 0.3746, 0.7727, 0.3937, 0.8636, 0.3937, 0.8474, 0.4038, 0.7889, 0.4038, 0.8636, 0.3937, 0.8182, 0.4724, 0.8182, 0.4545, 0.8474, 0.4038, 0.8182, 0.4724, 0.7727, 0.3937, 0.7889, 0.4038, 0.8182, 0.4545, 0.7727, 0.3937, 0.8182, 0.3149, 0.8182, 0.332, 0.7875, 0.3851, 0.8182, 0.3149, 0.8636, 0.3937, 0.8489, 0.3851, 0.8182, 0.332, 0.8636, 0.3937, 0.7727, 0.3937, 0.7875, 0.3851, 0.8489, 0.3851, 0.8182, 0.3149, 0.9091, 0.3149, 0.8936, 0.3239, 0.835, 0.3239, 0.9091, 0.3149, 0.8636, 0.3937, 0.8643, 0.3746, 0.8936, 0.3239, 0.8636, 0.3937, 0.8182, 0.3149, 0.835, 0.3239, 0.8643, 0.3746, 0.04546, 0.3937, 0.1364, 0.3937, 0.1202, 0.4038, 0.06164, 0.4038, 0.1364, 0.3937, 0.09091, 0.4724, 0.09091, 0.4545, 0.1202, 0.4038, 0.09091, 0.4724, 0.04546, 0.3937, 0.06164, 0.4038, 0.09091, 0.4545, 0.04546, 0.3937, 0.09091, 0.3149, 0.09091, 0.332, 0.06023, 0.3851, 0.09091, 0.3149, 0.1364, 0.3937, 0.1216, 0.3851, 0.09091, 0.332, 0.1364, 0.3937, 0.04546, 0.3937, 0.06023, 0.3851, 0.1216, 0.3851, 0.09091, 0.3149, 0.1818, 0.3149, 0.1663, 0.3239, 0.1078, 0.3239, 0.1818, 0.3149, 0.1364, 0.3937, 0.137, 0.3746, 0.1663, 0.3239, 0.1364, 0.3937, 0.09091, 0.3149, 0.1078, 0.3239, 0.137, 0.3746, 0.2273, 0.3937, 0.3182, 0.3937, 0.302, 0.4038, 0.2435, 0.4038, 0.3182, 0.3937, 0.2727, 0.4724, 0.2727, 0.4545, 0.302, 0.4038, 0.2727, 0.4724, 0.2273, 0.3937, 0.2435, 0.4038, 0.2727, 0.4545, 0.2273, 0.3937, 0.2727, 0.3149, 0.2727, 0.332, 0.242, 0.3851, 0.2727, 0.3149, 0.3182, 0.3937, 0.3034, 0.3851, 0.2727, 0.332, 0.3182, 0.3937, 0.2273, 0.3937, 0.242, 0.3851, 0.3034, 0.3851, 0.2727, 0.3149, 0.3636, 0.3149, 0.3481, 0.3239, 0.2896, 0.3239, 0.3636, 0.3149, 0.3182, 0.3937, 0.3189, 0.3746, 0.3481, 0.3239, 0.3182, 0.3937, 0.2727, 0.3149, 0.2896, 0.3239, 0.3189, 0.3746, 0.4091, 0.2362, 0.4545, 0.3149, 0.4377, 0.306, 0.4084, 0.2553, 0.4545, 0.3149, 0.3636, 0.3149, 0.3791, 0.306, 0.4377, 0.306, 0.3636, 0.3149, 0.4091, 0.2362, 0.4084, 0.2553, 0.3791, 0.306, 0.4091, 0.2362, 0.5, 0.2362, 0.4852, 0.2447, 0.4239, 0.2447, 0.5, 0.2362, 0.4545, 0.3149, 0.4545, 0.2979, 0.4852, 0.2447, 0.4545, 0.3149, 0.4091, 0.2362, 0.4239, 0.2447, 0.4545, 0.2979, 0.5, 0.2362, 0.5455, 0.3149, 0.5299, 0.306, 0.5007, 0.2553, 0.5455, 0.3149, 0.4545, 0.3149, 0.4714, 0.306, 0.5299, 0.306, 0.4545, 0.3149, 0.5, 0.2362, 0.5007, 0.2553, 0.4714, 0.306, 0.5909, 0.2362, 0.6364, 0.3149, 0.6195, 0.306, 0.5902, 0.2553, 0.6364, 0.3149, 0.5455, 0.3149, 0.561, 0.306, 0.6195, 0.306, 0.5455, 0.3149, 0.5909, 0.2362, 0.5902, 0.2553, 0.561, 0.306, 0.5909, 0.2362, 0.6818, 0.2362, 0.667, 0.2447, 0.6057, 0.2447, 0.6818, 0.2362, 0.6364, 0.3149, 0.6364, 0.2979, 0.667, 0.2447, 0.6364, 0.3149, 0.5909, 0.2362, 0.6057, 0.2447, 0.6364, 0.2979, 0.6818, 0.2362, 0.7273, 0.3149, 0.7118, 0.306, 0.6825, 0.2553, 0.7273, 0.3149, 0.6364, 0.3149, 0.6532, 0.306, 0.7118, 0.306, 0.6364, 0.3149, 0.6818, 0.2362, 0.6825, 0.2553, 0.6532, 0.306, 0.7727, 0.2362, 0.8182, 0.3149, 0.8013, 0.306, 0.7721, 0.2553, 0.8182, 0.3149, 0.7273, 0.3149, 0.7428, 0.306, 0.8013, 0.306, 0.7273, 0.3149, 0.7727, 0.2362, 0.7721, 0.2553, 0.7428, 0.306, 0.7727, 0.2362, 0.8636, 0.2362, 0.8489, 0.2447, 0.7875, 0.2447, 0.8636, 0.2362, 0.8182, 0.3149, 0.8182, 0.2979, 0.8489, 0.2447, 0.8182, 0.3149, 0.7727, 0.2362, 0.7875, 0.2447, 0.8182, 0.2979, 0.8636, 0.2362, 0.9091, 0.3149, 0.8936, 0.306, 0.8643, 0.2553, 0.9091, 0.3149, 0.8182, 0.3149, 0.835, 0.306, 0.8936, 0.306, 0.8182, 0.3149, 0.8636, 0.2362, 0.8643, 0.2553, 0.835, 0.306, 0.04546, 0.2362, 0.09091, 0.3149, 0.07404, 0.306, 0.04478, 0.2553, 0.09091, 0.3149, 0.0, 0.3149, 0.01551, 0.306, 0.07404, 0.306, 0.0, 0.3149, 0.04546, 0.2362, 0.04478, 0.2553, 0.01551, 0.306, 0.04546, 0.2362, 0.1364, 0.2362, 0.1216, 0.2447, 0.06023, 0.2447, 0.1364, 0.2362, 0.09091, 0.3149, 0.09091, 0.2979, 0.1216, 0.2447, 0.09091, 0.3149, 0.04546, 0.2362, 0.06023, 0.2447, 0.09091, 0.2979, 0.1364, 0.2362, 0.1818, 0.3149, 0.1663, 0.306, 0.137, 0.2553, 0.1818, 0.3149, 0.09091, 0.3149, 0.1078, 0.306, 0.1663, 0.306, 0.09091, 0.3149, 0.1364, 0.2362, 0.137, 0.2553, 0.1078, 0.306, 0.2273, 0.2362, 0.2727, 0.3149, 0.2559, 0.306, 0.2266, 0.2553, 0.2727, 0.3149, 0.1818, 0.3149, 0.1973, 0.306, 0.2559, 0.306, 0.1818, 0.3149, 0.2273, 0.2362, 0.2266, 0.2553, 0.1973, 0.306, 0.2273, 0.2362, 0.3182, 0.2362, 0.3034, 0.2447, 0.242, 0.2447, 0.3182, 0.2362, 0.2727, 0.3149, 0.2727, 0.2979, 0.3034, 0.2447, 0.2727, 0.3149, 0.2273, 0.2362, 0.242, 0.2447, 0.2727, 0.2979, 0.3182, 0.2362, 0.3636, 0.3149, 0.3481, 0.306, 0.3189, 0.2553, 0.3636, 0.3149, 0.2727, 0.3149, 0.2896, 0.306, 0.3481, 0.306, 0.2727, 0.3149, 0.3182, 0.2362, 0.3189, 0.2553, 0.2896, 0.306, 0.5, 0.2362, 0.5909, 0.2362, 0.5747, 0.2463, 0.5162, 0.2463, 0.5909, 0.2362, 0.5455, 0.3149, 0.5455, 0.297, 0.5747, 0.2463, 0.5455, 0.3149, 0.5, 0.2362, 0.5162, 0.2463, 0.5455, 0.297, 0.5, 0.2362, 0.5455, 0.1575, 0.5455, 0.1745, 0.5148, 0.2277, 0.5455, 0.1575, 0.5909, 0.2362, 0.5761, 0.2277, 0.5455, 0.1745, 0.5909, 0.2362, 0.5, 0.2362, 0.5148, 0.2277, 0.5761, 0.2277, 0.5455, 0.1575, 0.6364, 0.1575, 0.6209, 0.1664, 0.5623, 0.1664, 0.6364, 0.1575, 0.5909, 0.2362, 0.5916, 0.2171, 0.6209, 0.1664, 0.5909, 0.2362, 0.5455, 0.1575, 0.5623, 0.1664, 0.5916, 0.2171, 0.6818, 0.2362, 0.7727, 0.2362, 0.7565, 0.2463, 0.698, 0.2463, 0.7727, 0.2362, 0.7273, 0.3149, 0.7273, 0.297, 0.7565, 0.2463, 0.7273, 0.3149, 0.6818, 0.2362, 0.698, 0.2463, 0.7273, 0.297, 0.6818, 0.2362, 0.7273, 0.1575, 0.7273, 0.1745, 0.6966, 0.2277, 0.7273, 0.1575, 0.7727, 0.2362, 0.758, 0.2277, 0.7273, 0.1745, 0.7727, 0.2362, 0.6818, 0.2362, 0.6966, 0.2277, 0.758, 0.2277, 0.7273, 0.1575, 0.8182, 0.1575, 0.8027, 0.1664, 0.7441, 0.1664, 0.8182, 0.1575, 0.7727, 0.2362, 0.7734, 0.2171, 0.8027, 0.1664, 0.7727, 0.2362, 0.7273, 0.1575, 0.7441, 0.1664, 0.7734, 0.2171, 0.8636, 0.2362, 0.9545, 0.2362, 0.9384, 0.2463, 0.8798, 0.2463, 0.9545, 0.2362, 0.9091, 0.3149, 0.9091, 0.297, 0.9384, 0.2463, 0.9091, 0.3149, 0.8636, 0.2362, 0.8798, 0.2463, 0.9091, 0.297, 0.8636, 0.2362, 0.9091, 0.1575, 0.9091, 0.1745, 0.8784, 0.2277, 0.9091, 0.1575, 0.9545, 0.2362, 0.9398, 0.2277, 0.9091, 0.1745, 0.9545, 0.2362, 0.8636, 0.2362, 0.8784, 0.2277, 0.9398, 0.2277, 0.9091, 0.1575, 1.0, 0.1575, 0.9845, 0.1664, 0.926, 0.1664, 1.0, 0.1575, 0.9545, 0.2362, 0.9552, 0.2171, 0.9845, 0.1664, 0.9545, 0.2362, 0.9091, 0.1575, 0.926, 0.1664, 0.9552, 0.2171, 0.1818, 0.3103, 0.1405, 0.2388, 0.1405, 0.2388, 0.1818, 0.3103, 0.2153, 0.2437, 0.1484, 0.2437, 0.1484, 0.2437, 0.2153, 0.2437, 0.1818, 0.3016, 0.2153, 0.2437, 0.2153, 0.2437, 0.1818, 0.3016, 0.1364, 0.2362, 0.1818, 0.1575, 0.1818, 0.1745, 0.1511, 0.2277, 0.1818, 0.1575, 0.2273, 0.2362, 0.2125, 0.2277, 0.1818, 0.1745, 0.2273, 0.2362, 0.1364, 0.2362, 0.1511, 0.2277, 0.2125, 0.2277, 0.1818, 0.1575, 0.2727, 0.1575, 0.2572, 0.1664, 0.1987, 0.1664, 0.2727, 0.1575, 0.2273, 0.2362, 0.2279, 0.2171, 0.2572, 0.1664, 0.2273, 0.2362, 0.1818, 0.1575, 0.1987, 0.1664, 0.2279, 0.2171, 0.3182, 0.2362, 0.4091, 0.2362, 0.3929, 0.2463, 0.3344, 0.2463, 0.4091, 0.2362, 0.3636, 0.3149, 0.3636, 0.297, 0.3929, 0.2463, 0.3636, 0.3149, 0.3182, 0.2362, 0.3344, 0.2463, 0.3636, 0.297, 0.3182, 0.2362, 0.3636, 0.1575, 0.3636, 0.1745, 0.333, 0.2277, 0.3636, 0.1575, 0.4091, 0.2362, 0.3943, 0.2277, 0.3636, 0.1745, 0.4091, 0.2362, 0.3182, 0.2362, 0.333, 0.2277, 0.3943, 0.2277, 0.3636, 0.1575, 0.4545, 0.1575, 0.439, 0.1664, 0.3805, 0.1664, 0.4545, 0.1575, 0.4091, 0.2362, 0.4098, 0.2171, 0.439, 0.1664, 0.4091, 0.2362, 0.3636, 0.1575, 0.3805, 0.1664, 0.4098, 0.2171, 0.5, 0.07873, 0.5455, 0.1575, 0.5286, 0.1485, 0.4993, 0.09782, 0.5455, 0.1575, 0.4545, 0.1575, 0.4701, 0.1485, 0.5286, 0.1485, 0.4545, 0.1575, 0.5, 0.07873, 0.4993, 0.09782, 0.4701, 0.1485, 0.5, 0.07873, 0.5909, 0.07873, 0.5761, 0.08726, 0.5148, 0.08726, 0.5909, 0.07873, 0.5455, 0.1575, 0.5455, 0.1404, 0.5761, 0.08726, 0.5455, 0.1575, 0.5, 0.07873, 0.5148, 0.08726, 0.5455, 0.1404, 0.5909, 0.07873, 0.6364, 0.1575, 0.6209, 0.1485, 0.5916, 0.09782, 0.6364, 0.1575, 0.5455, 0.1575, 0.5623, 0.1485, 0.6209, 0.1485, 0.5455, 0.1575, 0.5909, 0.07873, 0.5916, 0.09782, 0.5623, 0.1485, 0.6818, 0.07873, 0.7273, 0.1575, 0.7104, 0.1485, 0.6811, 0.09782, 0.7273, 0.1575, 0.6364, 0.1575, 0.6519, 0.1485, 0.7104, 0.1485, 0.6364, 0.1575, 0.6818, 0.07873, 0.6811, 0.09782, 0.6519, 0.1485, 0.6818, 0.07873, 0.7727, 0.07873, 0.758, 0.08726, 0.6966, 0.08726, 0.7727, 0.07873, 0.7273, 0.1575, 0.7273, 0.1404, 0.758, 0.08726, 0.7273, 0.1575, 0.6818, 0.07873, 0.6966, 0.08726, 0.7273, 0.1404, 0.7727, 0.07873, 0.8182, 0.1575, 0.8027, 0.1485, 0.7734, 0.09782, 0.8182, 0.1575, 0.7273, 0.1575, 0.7441, 0.1485, 0.8027, 0.1485, 0.7273, 0.1575, 0.7727, 0.07873, 0.7734, 0.09782, 0.7441, 0.1485, 0.8636, 0.07873, 0.9091, 0.1575, 0.8922, 0.1485, 0.863, 0.09782, 0.9091, 0.1575, 0.8182, 0.1575, 0.8337, 0.1485, 0.8922, 0.1485, 0.8182, 0.1575, 0.8636, 0.07873, 0.863, 0.09782, 0.8337, 0.1485, 0.8636, 0.07873, 0.9545, 0.07873, 0.9398, 0.08726, 0.8784, 0.08726, 0.9545, 0.07873, 0.9091, 0.1575, 0.9091, 0.1404, 0.9398, 0.08726, 0.9091, 0.1575, 0.8636, 0.07873, 0.8784, 0.08726, 0.9091, 0.1404, 0.9545, 0.07873, 1.0, 0.1575, 0.9845, 0.1485, 0.9552, 0.09782, 1.0, 0.1575, 0.9091, 0.1575, 0.926, 0.1485, 0.9845, 0.1485, 0.9091, 0.1575, 0.9545, 0.07873, 0.9552, 0.09782, 0.926, 0.1485, 0.3636, 0.1575, 0.4091, 0.07873, 0.4098, 0.09782, 0.3805, 0.1485, 0.4091, 0.07873, 0.4545, 0.1575, 0.439, 0.1485, 0.4098, 0.09782, 0.4545, 0.1575, 0.3636, 0.1575, 0.3805, 0.1485, 0.439, 0.1485, 0.3636, 0.1575, 0.3182, 0.07873, 0.333, 0.08726, 0.3636, 0.1404, 0.3182, 0.07873, 0.4091, 0.07873, 0.3943, 0.08726, 0.333, 0.08726, 0.4091, 0.07873, 0.3636, 0.1575, 0.3636, 0.1404, 0.3943, 0.08726, 0.3182, 0.07873, 0.3636, 0.0, 0.3636, 0.01791, 0.3344, 0.0686, 0.3636, 0.0, 0.4091, 0.07873, 0.3929, 0.0686, 0.3636, 0.01791, 0.4091, 0.07873, 0.3182, 0.07873, 0.3344, 0.0686, 0.3929, 0.0686, 0.1364, 0.07873, 0.1818, 0.1575, 0.165, 0.1485, 0.1357, 0.09782, 0.1818, 0.1575, 0.09091, 0.1575, 0.1064, 0.1485, 0.165, 0.1485, 0.09091, 0.1575, 0.1364, 0.07873, 0.1357, 0.09782, 0.1064, 0.1485, 0.1364, 0.07873, 0.2273, 0.07873, 0.2125, 0.08726, 0.1511, 0.08726, 0.2273, 0.07873, 0.1818, 0.1575, 0.1818, 0.1404, 0.2125, 0.08726, 0.1818, 0.1575, 0.1364, 0.07873, 0.1511, 0.08726, 0.1818, 0.1404, 0.2273, 0.07873, 0.2727, 0.1575, 0.2572, 0.1485, 0.2279, 0.09782, 0.2727, 0.1575, 0.1818, 0.1575, 0.1987, 0.1485, 0.2572, 0.1485, 0.1818, 0.1575, 0.2273, 0.07873, 0.2279, 0.09782, 0.1987, 0.1485, 0.1818, 0.01791, 0.2111, 0.0686, 0.1526, 0.0686, 0.2882, 0.1485, 0.3175, 0.09782, 0.3468, 0.1485, 0.9091, 0.01791, 0.9384, 0.0686, 0.8798, 0.0686, 0.7273, 0.01791, 0.7565, 0.0686, 0.698, 0.0686, 0.5455, 0.01791, 0.5747, 0.0686, 0.5162, 0.0686, 0.2882, 0.1664, 0.3468, 0.1664, 0.3175, 0.2171, 0.1064, 0.1664, 0.165, 0.1664, 0.1357, 0.2171, 0.8337, 0.1664, 0.8922, 0.1664, 0.863, 0.2171, 0.6519, 0.1664, 0.7104, 0.1664, 0.6811, 0.2171, 0.4701, 0.1664, 0.5286, 0.1664, 0.4993, 0.2171, 0.2727, 0.1754, 0.302, 0.2261, 0.2435, 0.2261, 0.09091, 0.1754, 0.1202, 0.2261, 0.06164, 0.2261, 0.8182, 0.1754, 0.8474, 0.2261, 0.7889, 0.2261, 0.6364, 0.1754, 0.6656, 0.2261, 0.6071, 0.2261, 0.4545, 0.1754, 0.4838, 0.2261, 0.4253, 0.2261, 0.1973, 0.3239, 0.2559, 0.3239, 0.2266, 0.3746, 0.01551, 0.3239, 0.07404, 0.3239, 0.04478, 0.3746, 0.7428, 0.3239, 0.8013, 0.3239, 0.7721, 0.3746, 0.561, 0.3239, 0.6195, 0.3239, 0.5902, 0.3746, 0.3791, 0.3239, 0.4377, 0.3239, 0.4084, 0.3746, 0.4253, 0.4038, 0.4838, 0.4038, 0.4545, 0.4545, 0.4239, 0.3851, 0.4545, 0.332, 0.4852, 0.3851, 0.4714, 0.3239, 0.5299, 0.3239, 0.5007, 0.3746, 0.6071, 0.4038, 0.6656, 0.4038, 0.6364, 0.4545, 0.6057, 0.3851, 0.6364, 0.332, 0.667, 0.3851, 0.6532, 0.3239, 0.7118, 0.3239, 0.6825, 0.3746, 0.7889, 0.4038, 0.8474, 0.4038, 0.8182, 0.4545, 0.7875, 0.3851, 0.8182, 0.332, 0.8489, 0.3851, 0.835, 0.3239, 0.8936, 0.3239, 0.8643, 0.3746, 0.06164, 0.4038, 0.1202, 0.4038, 0.09091, 0.4545, 0.06023, 0.3851, 0.09091, 0.332, 0.1216, 0.3851, 0.1078, 0.3239, 0.1663, 0.3239, 0.137, 0.3746, 0.2435, 0.4038, 0.302, 0.4038, 0.2727, 0.4545, 0.242, 0.3851, 0.2727, 0.332, 0.3034, 0.3851, 0.2896, 0.3239, 0.3481, 0.3239, 0.3189, 0.3746, 0.4084, 0.2553, 0.4377, 0.306, 0.3791, 0.306, 0.4239, 0.2447, 0.4852, 0.2447, 0.4545, 0.2979, 0.5007, 0.2553, 0.5299, 0.306, 0.4714, 0.306, 0.5902, 0.2553, 0.6195, 0.306, 0.561, 0.306, 0.6057, 0.2447, 0.667, 0.2447, 0.6364, 0.2979, 0.6825, 0.2553, 0.7118, 0.306, 0.6532, 0.306, 0.7721, 0.2553, 0.8013, 0.306, 0.7428, 0.306, 0.7875, 0.2447, 0.8489, 0.2447, 0.8182, 0.2979, 0.8643, 0.2553, 0.8936, 0.306, 0.835, 0.306, 0.04478, 0.2553, 0.07404, 0.306, 0.01551, 0.306, 0.06023, 0.2447, 0.1216, 0.2447, 0.09091, 0.2979, 0.137, 0.2553, 0.1663, 0.306, 0.1078, 0.306, 0.2266, 0.2553, 0.2559, 0.306, 0.1973, 0.306, 0.242, 0.2447, 0.3034, 0.2447, 0.2727, 0.2979, 0.3189, 0.2553, 0.3481, 0.306, 0.2896, 0.306, 0.5162, 0.2463, 0.5747, 0.2463, 0.5455, 0.297, 0.5148, 0.2277, 0.5455, 0.1745, 0.5761, 0.2277, 0.5623, 0.1664, 0.6209, 0.1664, 0.5916, 0.2171, 0.698, 0.2463, 0.7565, 0.2463, 0.7273, 0.297, 0.6966, 0.2277, 0.7273, 0.1745, 0.758, 0.2277, 0.7441, 0.1664, 0.8027, 0.1664, 0.7734, 0.2171, 0.8798, 0.2463, 0.9384, 0.2463, 0.9091, 0.297, 0.8784, 0.2277, 0.9091, 0.1745, 0.9398, 0.2277, 0.926, 0.1664, 0.9845, 0.1664, 0.9552, 0.2171, 0.205, 0.2501, 0.1818, 0.2903, 0.1818, 0.2903, 0.205, 0.2501, 0.1511, 0.2277, 0.1818, 0.1745, 0.2125, 0.2277, 0.1987, 0.1664, 0.2572, 0.1664, 0.2279, 0.2171, 0.3344, 0.2463, 0.3929, 0.2463, 0.3636, 0.297, 0.333, 0.2277, 0.3636, 0.1745, 0.3943, 0.2277, 0.3805, 0.1664, 0.439, 0.1664, 0.4098, 0.2171, 0.4993, 0.09782, 0.5286, 0.1485, 0.4701, 0.1485, 0.5148, 0.08726, 0.5761, 0.08726, 0.5455, 0.1404, 0.5916, 0.09782, 0.6209, 0.1485, 0.5623, 0.1485, 0.6811, 0.09782, 0.7104, 0.1485, 0.6519, 0.1485, 0.6966, 0.08726, 0.758, 0.08726, 0.7273, 0.1404, 0.7734, 0.09782, 0.8027, 0.1485, 0.7441, 0.1485, 0.863, 0.09782, 0.8922, 0.1485, 0.8337, 0.1485, 0.8784, 0.08726, 0.9398, 0.08726, 0.9091, 0.1404, 0.9552, 0.09782, 0.9845, 0.1485, 0.926, 0.1485, 0.3805, 0.1485, 0.4098, 0.09782, 0.439, 0.1485, 0.3636, 0.1404, 0.333, 0.08726, 0.3943, 0.08726, 0.3344, 0.0686, 0.3636, 0.01791, 0.3929, 0.0686, 0.1357, 0.09782, 0.165, 0.1485, 0.1064, 0.1485, 0.1511, 0.08726, 0.2125, 0.08726, 0.1818, 0.1404, 0.2279, 0.09782, 0.2572, 0.1485, 0.1987, 0.1485, 0.758, 0.2277, 0.6966, 0.2277, 0.6966, 0.2277, 0.758, 0.2277, 0.8798, 0.0686, 0.9091, 0.01791, 0.9091, 0.01791, 0.8798, 0.0686, 0.7273, 0.1745, 0.758, 0.2277, 0.758, 0.2277, 0.7273, 0.1745, 0.5007, 0.2553, 0.5299, 0.306, 0.5299, 0.306, 0.5007, 0.2553, 0.9384, 0.0686, 0.8798, 0.0686, 0.8798, 0.0686, 0.9384, 0.0686, 0.4714, 0.306, 0.5007, 0.2553, 0.5007, 0.2553, 0.4714, 0.306, 0.8784, 0.08726, 0.9398, 0.08726, 0.9398, 0.08726, 0.8784, 0.08726, 0.5299, 0.306, 0.4714, 0.306, 0.4714, 0.306, 0.5299, 0.306, 0.4253, 0.4038, 0.4838, 0.4038, 0.4838, 0.4038, 0.4253, 0.4038, 0.9091, 0.1404, 0.8784, 0.08726, 0.8784, 0.08726, 0.9091, 0.1404, 0.4545, 0.4545, 0.4253, 0.4038, 0.4253, 0.4038, 0.4545, 0.4545, 0.9398, 0.08726, 0.9091, 0.1404, 0.9091, 0.1404, 0.9398, 0.08726, 0.7441, 0.1664, 0.8027, 0.1664, 0.8027, 0.1664, 0.7441, 0.1664, 0.4838, 0.4038, 0.4545, 0.4545, 0.4545, 0.4545, 0.4838, 0.4038, 0.7273, 0.01791, 0.7565, 0.0686, 0.7565, 0.0686, 0.7273, 0.01791, 0.7734, 0.2171, 0.7441, 0.1664, 0.7441, 0.1664, 0.7734, 0.2171, 0.698, 0.0686, 0.7273, 0.01791, 0.7273, 0.01791, 0.698, 0.0686, 0.8027, 0.1664, 0.7734, 0.2171, 0.7734, 0.2171, 0.8027, 0.1664, 0.5902, 0.2553, 0.6195, 0.306, 0.6195, 0.306, 0.5902, 0.2553, 0.7565, 0.0686, 0.698, 0.0686, 0.698, 0.0686, 0.7565, 0.0686, 0.561, 0.306, 0.5902, 0.2553, 0.5902, 0.2553, 0.561, 0.306, 0.9552, 0.09782, 0.9845, 0.1485, 0.9845, 0.1485, 0.9552, 0.09782, 0.6195, 0.306, 0.561, 0.306, 0.561, 0.306, 0.6195, 0.306, 0.4239, 0.3851, 0.4545, 0.332, 0.4545, 0.332, 0.4239, 0.3851, 0.926, 0.1485, 0.9552, 0.09782, 0.9552, 0.09782, 0.926, 0.1485, 0.4852, 0.3851, 0.4239, 0.3851, 0.4239, 0.3851, 0.4852, 0.3851, 0.9845, 0.1485, 0.926, 0.1485, 0.926, 0.1485, 0.9845, 0.1485, 0.8798, 0.2463, 0.9384, 0.2463, 0.9384, 0.2463, 0.8798, 0.2463, 0.4545, 0.332, 0.4852, 0.3851, 0.4852, 0.3851, 0.4545, 0.332, 0.5455, 0.01791, 0.5747, 0.0686, 0.5747, 0.0686, 0.5455, 0.01791, 0.9091, 0.297, 0.8798, 0.2463, 0.8798, 0.2463, 0.9091, 0.297, 0.5162, 0.0686, 0.5455, 0.01791, 0.5455, 0.01791, 0.5162, 0.0686, 0.9384, 0.2463, 0.9091, 0.297, 0.9091, 0.297, 0.9384, 0.2463, 0.6057, 0.2447, 0.667, 0.2447, 0.667, 0.2447, 0.6057, 0.2447, 0.5747, 0.0686, 0.5162, 0.0686, 0.5162, 0.0686, 0.5747, 0.0686, 0.6364, 0.2979, 0.6057, 0.2447, 0.6057, 0.2447, 0.6364, 0.2979, 0.3805, 0.1485, 0.4098, 0.09782, 0.4098, 0.09782, 0.3805, 0.1485, 0.667, 0.2447, 0.6364, 0.2979, 0.6364, 0.2979, 0.667, 0.2447, 0.4714, 0.3239, 0.5299, 0.3239, 0.5299, 0.3239, 0.4714, 0.3239, 0.439, 0.1485, 0.3805, 0.1485, 0.3805, 0.1485, 0.439, 0.1485, 0.5007, 0.3746, 0.4714, 0.3239, 0.4714, 0.3239, 0.5007, 0.3746, 0.4098, 0.09782, 0.439, 0.1485, 0.439, 0.1485, 0.4098, 0.09782, 0.8784, 0.2277, 0.9091, 0.1745, 0.9091, 0.1745, 0.8784, 0.2277, 0.5299, 0.3239, 0.5007, 0.3746, 0.5007, 0.3746, 0.5299, 0.3239, 0.2882, 0.1664, 0.3468, 0.1664, 0.3468, 0.1664, 0.2882, 0.1664, 0.9398, 0.2277, 0.8784, 0.2277, 0.8784, 0.2277, 0.9398, 0.2277, 0.3175, 0.2171, 0.2882, 0.1664, 0.2882, 0.1664, 0.3175, 0.2171, 0.9091, 0.1745, 0.9398, 0.2277, 0.9398, 0.2277, 0.9091, 0.1745, 0.6825, 0.2553, 0.7118, 0.306, 0.7118, 0.306, 0.6825, 0.2553, 0.3468, 0.1664, 0.3175, 0.2171, 0.3175, 0.2171, 0.3468, 0.1664, 0.6532, 0.306, 0.6825, 0.2553, 0.6825, 0.2553, 0.6532, 0.306, 0.3636, 0.1404, 0.333, 0.08726, 0.333, 0.08726, 0.3636, 0.1404, 0.7118, 0.306, 0.6532, 0.306, 0.6532, 0.306, 0.7118, 0.306, 0.6071, 0.4038, 0.6656, 0.4038, 0.6656, 0.4038, 0.6071, 0.4038, 0.3943, 0.08726, 0.3636, 0.1404, 0.3636, 0.1404, 0.3943, 0.08726, 0.6364, 0.4545, 0.6071, 0.4038, 0.6071, 0.4038, 0.6364, 0.4545, 0.333, 0.08726, 0.3943, 0.08726, 0.3943, 0.08726, 0.333, 0.08726, 0.926, 0.1664, 0.9845, 0.1664, 0.9845, 0.1664, 0.926, 0.1664, 0.6656, 0.4038, 0.6364, 0.4545, 0.6364, 0.4545, 0.6656, 0.4038, 0.1064, 0.1664, 0.165, 0.1664, 0.165, 0.1664, 0.1064, 0.1664, 0.9552, 0.2171, 0.926, 0.1664, 0.926, 0.1664, 0.9552, 0.2171, 0.1357, 0.2171, 0.1064, 0.1664, 0.1064, 0.1664, 0.1357, 0.2171, 0.9845, 0.1664, 0.9552, 0.2171, 0.9552, 0.2171, 0.9845, 0.1664, 0.7721, 0.2553, 0.8013, 0.306, 0.8013, 0.306, 0.7721, 0.2553, 0.165, 0.1664, 0.1357, 0.2171, 0.1357, 0.2171, 0.165, 0.1664, 0.7428, 0.306, 0.7721, 0.2553, 0.7721, 0.2553, 0.7428, 0.306, 0.3344, 0.0686, 0.3636, 0.01791, 0.3636, 0.01791, 0.3344, 0.0686, 0.8013, 0.306, 0.7428, 0.306, 0.7428, 0.306, 0.8013, 0.306, 0.6057, 0.3851, 0.6364, 0.332, 0.6364, 0.332, 0.6057, 0.3851, 0.3929, 0.0686, 0.3344, 0.0686, 0.3344, 0.0686, 0.3929, 0.0686, 0.667, 0.3851, 0.6057, 0.3851, 0.6057, 0.3851, 0.667, 0.3851, 0.3636, 0.01791, 0.3929, 0.0686, 0.3929, 0.0686, 0.3636, 0.01791, 0.1526, 0.2463, 0.2111, 0.2463, 0.2111, 0.2463, 0.1526, 0.2463, 0.6364, 0.332, 0.667, 0.3851, 0.667, 0.3851, 0.6364, 0.332, 0.8337, 0.1664, 0.8922, 0.1664, 0.8922, 0.1664, 0.8337, 0.1664, 0.1818, 0.297, 0.1526, 0.2463, 0.1526, 0.2463, 0.1818, 0.297, 0.863, 0.2171, 0.8337, 0.1664, 0.8337, 0.1664, 0.863, 0.2171, 0.2111, 0.2463, 0.1818, 0.297, 0.1818, 0.297, 0.2111, 0.2463, 0.7875, 0.2447, 0.8489, 0.2447, 0.8489, 0.2447, 0.7875, 0.2447, 0.8922, 0.1664, 0.863, 0.2171, 0.863, 0.2171, 0.8922, 0.1664, 0.8182, 0.2979, 0.7875, 0.2447, 0.7875, 0.2447, 0.8182, 0.2979, 0.1357, 0.09782, 0.165, 0.1485, 0.165, 0.1485, 0.1357, 0.09782, 0.8489, 0.2447, 0.8182, 0.2979, 0.8182, 0.2979, 0.8489, 0.2447, 0.6532, 0.3239, 0.7118, 0.3239, 0.7118, 0.3239, 0.6532, 0.3239, 0.1064, 0.1485, 0.1357, 0.09782, 0.1357, 0.09782, 0.1064, 0.1485, 0.6825, 0.3746, 0.6532, 0.3239, 0.6532, 0.3239, 0.6825, 0.3746, 0.165, 0.1485, 0.1064, 0.1485, 0.1064, 0.1485, 0.165, 0.1485, 0.1511, 0.2277, 0.1818, 0.1745, 0.1818, 0.1745, 0.1511, 0.2277, 0.7118, 0.3239, 0.6825, 0.3746, 0.6825, 0.3746, 0.7118, 0.3239, 0.6519, 0.1664, 0.7104, 0.1664, 0.7104, 0.1664, 0.6519, 0.1664, 0.2125, 0.2277, 0.1511, 0.2277, 0.1511, 0.2277, 0.2125, 0.2277, 0.6811, 0.2171, 0.6519, 0.1664, 0.6519, 0.1664, 0.6811, 0.2171, 0.1818, 0.1745, 0.2125, 0.2277, 0.2125, 0.2277, 0.1818, 0.1745, 0.8643, 0.2553, 0.8936, 0.306, 0.8936, 0.306, 0.8643, 0.2553, 0.7104, 0.1664, 0.6811, 0.2171, 0.6811, 0.2171, 0.7104, 0.1664, 0.835, 0.306, 0.8643, 0.2553, 0.8643, 0.2553, 0.835, 0.306, 0.1511, 0.08726, 0.2125, 0.08726, 0.2125, 0.08726, 0.1511, 0.08726, 0.8936, 0.306, 0.835, 0.306, 0.835, 0.306, 0.8936, 0.306, 0.7889, 0.4038, 0.8474, 0.4038, 0.8474, 0.4038, 0.7889, 0.4038, 0.1818, 0.1404, 0.1511, 0.08726, 0.1511, 0.08726, 0.1818, 0.1404, 0.8182, 0.4545, 0.7889, 0.4038, 0.7889, 0.4038, 0.8182, 0.4545, 0.2125, 0.08726, 0.1818, 0.1404, 0.1818, 0.1404, 0.2125, 0.08726, 0.1987, 0.1664, 0.2572, 0.1664, 0.2572, 0.1664, 0.1987, 0.1664, 0.8474, 0.4038, 0.8182, 0.4545, 0.8182, 0.4545, 0.8474, 0.4038, 0.4701, 0.1664, 0.5286, 0.1664, 0.5286, 0.1664, 0.4701, 0.1664, 0.2279, 0.2171, 0.1987, 0.1664, 0.1987, 0.1664, 0.2279, 0.2171, 0.4993, 0.2171, 0.4701, 0.1664, 0.4701, 0.1664, 0.4993, 0.2171, 0.2572, 0.1664, 0.2279, 0.2171, 0.2279, 0.2171, 0.2572, 0.1664, 0.04478, 0.2553, 0.07404, 0.306, 0.07404, 0.306, 0.04478, 0.2553, 0.5286, 0.1664, 0.4993, 0.2171, 0.4993, 0.2171, 0.5286, 0.1664, 0.01551, 0.306, 0.04478, 0.2553, 0.04478, 0.2553, 0.01551, 0.306, 0.2279, 0.09782, 0.2572, 0.1485, 0.2572, 0.1485, 0.2279, 0.09782, 0.07404, 0.306, 0.01551, 0.306, 0.01551, 0.306, 0.07404, 0.306, 0.7875, 0.3851, 0.8182, 0.332, 0.8182, 0.332, 0.7875, 0.3851, 0.1987, 0.1485, 0.2279, 0.09782, 0.2279, 0.09782, 0.1987, 0.1485, 0.8489, 0.3851, 0.7875, 0.3851, 0.7875, 0.3851, 0.8489, 0.3851, 0.2572, 0.1485, 0.1987, 0.1485, 0.1987, 0.1485, 0.2572, 0.1485, 0.3344, 0.2463, 0.3929, 0.2463, 0.3929, 0.2463, 0.3344, 0.2463, 0.8182, 0.332, 0.8489, 0.3851, 0.8489, 0.3851, 0.8182, 0.332, 0.2727, 0.1754, 0.302, 0.2261, 0.302, 0.2261, 0.2727, 0.1754, 0.3636, 0.297, 0.3344, 0.2463, 0.3344, 0.2463, 0.3636, 0.297, 0.2435, 0.2261, 0.2727, 0.1754, 0.2727, 0.1754, 0.2435, 0.2261, 0.3929, 0.2463, 0.3636, 0.297, 0.3636, 0.297, 0.3929, 0.2463, 0.06023, 0.2447, 0.1216, 0.2447, 0.1216, 0.2447, 0.06023, 0.2447, 0.302, 0.2261, 0.2435, 0.2261, 0.2435, 0.2261, 0.302, 0.2261, 0.09091, 0.2979, 0.06023, 0.2447, 0.06023, 0.2447, 0.09091, 0.2979, 0.1216, 0.2447, 0.09091, 0.2979, 0.09091, 0.2979, 0.1216, 0.2447, 0.835, 0.3239, 0.8936, 0.3239, 0.8936, 0.3239, 0.835, 0.3239, 0.8643, 0.3746, 0.835, 0.3239, 0.835, 0.3239, 0.8643, 0.3746, 0.333, 0.2277, 0.3636, 0.1745, 0.3636, 0.1745, 0.333, 0.2277, 0.8936, 0.3239, 0.8643, 0.3746, 0.8643, 0.3746, 0.8936, 0.3239, 0.09091, 0.1754, 0.1202, 0.2261, 0.1202, 0.2261, 0.09091, 0.1754, 0.3943, 0.2277, 0.333, 0.2277, 0.333, 0.2277, 0.3943, 0.2277, 0.06164, 0.2261, 0.09091, 0.1754, 0.09091, 0.1754, 0.06164, 0.2261, 0.3636, 0.1745, 0.3943, 0.2277, 0.3943, 0.2277, 0.3636, 0.1745, 0.137, 0.2553, 0.1663, 0.306, 0.1663, 0.306, 0.137, 0.2553, 0.1202, 0.2261, 0.06164, 0.2261, 0.06164, 0.2261, 0.1202, 0.2261, 0.1078, 0.306, 0.137, 0.2553, 0.137, 0.2553, 0.1078, 0.306, 0.1663, 0.306, 0.1078, 0.306, 0.1078, 0.306, 0.1663, 0.306, 0.06164, 0.4038, 0.1202, 0.4038, 0.1202, 0.4038, 0.06164, 0.4038, 0.09091, 0.4545, 0.06164, 0.4038, 0.06164, 0.4038, 0.09091, 0.4545, 0.3805, 0.1664, 0.439, 0.1664, 0.439, 0.1664, 0.3805, 0.1664, 0.1202, 0.4038, 0.09091, 0.4545, 0.09091, 0.4545, 0.1202, 0.4038, 0.8182, 0.1754, 0.8474, 0.2261, 0.8474, 0.2261, 0.8182, 0.1754, 0.4098, 0.2171, 0.3805, 0.1664, 0.3805, 0.1664, 0.4098, 0.2171, 0.7889, 0.2261, 0.8182, 0.1754, 0.8182, 0.1754, 0.7889, 0.2261, 0.439, 0.1664, 0.4098, 0.2171, 0.4098, 0.2171, 0.439, 0.1664, 0.2266, 0.2553, 0.2559, 0.306, 0.2559, 0.306, 0.2266, 0.2553, 0.8474, 0.2261, 0.7889, 0.2261, 0.7889, 0.2261, 0.8474, 0.2261, 0.1973, 0.306, 0.2266, 0.2553, 0.2266, 0.2553, 0.1973, 0.306, 0.2559, 0.306, 0.1973, 0.306, 0.1973, 0.306, 0.2559, 0.306, 0.06023, 0.3851, 0.09091, 0.332, 0.09091, 0.332, 0.06023, 0.3851, 0.1216, 0.3851, 0.06023, 0.3851, 0.06023, 0.3851, 0.1216, 0.3851, 0.4993, 0.09782, 0.5286, 0.1485, 0.5286, 0.1485, 0.4993, 0.09782, 0.09091, 0.332, 0.1216, 0.3851, 0.1216, 0.3851, 0.09091, 0.332, 0.6364, 0.1754, 0.6656, 0.2261, 0.6656, 0.2261, 0.6364, 0.1754, 0.4701, 0.1485, 0.4993, 0.09782, 0.4993, 0.09782, 0.4701, 0.1485, 0.6071, 0.2261, 0.6364, 0.1754, 0.6364, 0.1754, 0.6071, 0.2261, 0.5286, 0.1485, 0.4701, 0.1485, 0.4701, 0.1485, 0.5286, 0.1485, 0.242, 0.2447, 0.3034, 0.2447, 0.3034, 0.2447, 0.242, 0.2447, 0.1818, 0.3103, 0.2231, 0.2388, 0.2273, 0.2362, 0.1818, 0.3149, 0.1405, 0.2388, 0.1818, 0.3103, 0.1818, 0.3149, 0.1364, 0.2362, 0.2231, 0.2388, 0.1405, 0.2388, 0.1364, 0.2362, 0.2273, 0.2362, 0.1484, 0.2437, 0.2153, 0.2437, 0.2111, 0.2463, 0.1526, 0.2463, 0.1818, 0.3016, 0.1484, 0.2437, 0.1526, 0.2463, 0.1818, 0.297, 0.2153, 0.2437, 0.1818, 0.3016, 0.1818, 0.297, 0.2111, 0.2463, 0.1405, 0.2388, 0.2231, 0.2388, 0.2153, 0.2437, 0.1484, 0.2437, 0.2231, 0.2388, 0.1818, 0.3103, 0.1818, 0.3016, 0.2153, 0.2437, 0.1818, 0.3103, 0.1405, 0.2388, 0.1484, 0.2437, 0.1818, 0.3016, 0.1484, 0.2437, 0.1818, 0.3016, 0.1818, 0.3016, 0.1484, 0.2437, 0.1405, 0.2388, 0.2231, 0.2388, 0.2231, 0.2388, 0.1405, 0.2388, 0.2231, 0.2388, 0.1818, 0.3103, 0.1818, 0.3103, 0.2231, 0.2388, 0.205, 0.2501, 0.1586, 0.2501, 0.1526, 0.2463, 0.2111, 0.2463, 0.1586, 0.2501, 0.1818, 0.2903, 0.1818, 0.297, 0.1526, 0.2463, 0.1818, 0.2903, 0.205, 0.2501, 0.2111, 0.2463, 0.1818, 0.297, 0.1586, 0.2501, 0.205, 0.2501, 0.1818, 0.2903, 0.1818, 0.2903, 0.1586, 0.2501, 0.1586, 0.2501, 0.1818, 0.2903, 0.1586, 0.2501, 0.205, 0.2501, 0.205, 0.2501, 0.1586, 0.2501])
me_icosphere.update()

# ---- objects
ob_icosphere = bpy.data.objects.new('Icosphere', me_icosphere)

# ---- transforms, parenting, visibility, modifiers, constraints
ob_icosphere.location = (0.0, 0.0, 0.0)

# ---- collection membership
scene.collection.objects.link(ob_icosphere)

# ---- scene / render settings (as saved in the file)
scene.frame_start = 1; scene.frame_end = 250; scene.frame_set(1)
scene.render.engine = 'BLENDER_EEVEE_NEXT'
bpy.context.view_layer.update()

# ---- added for rendering (the .blend has no active camera and no usable light): camera, sun
cam_auto = bpy.data.cameras.new('AutoCamera')
cam_auto.lens = 50.0
cam_auto.sensor_width = 36.0
cam_auto.clip_end = 1000.0
ob_auto_camera = bpy.data.objects.new('AutoCamera', cam_auto)
scene.collection.objects.link(ob_auto_camera)
ob_auto_camera.location = (3.16643, -3.81145, 2.53315)
ob_auto_camera.rotation_euler = (1.09748, -7.21219e-08, 0.694738)
scene.camera = ob_auto_camera
light_auto_sun = bpy.data.lights.new('AutoSun', 'SUN')
light_auto_sun.energy = 3.0
light_auto_sun.angle = 0.0523599
ob_auto_sun = bpy.data.objects.new('AutoSun', light_auto_sun)
scene.collection.objects.link(ob_auto_sun)
ob_auto_sun.rotation_euler = (0.872665, 0.174533, 0.523599)
bpy.context.view_layer.update()
